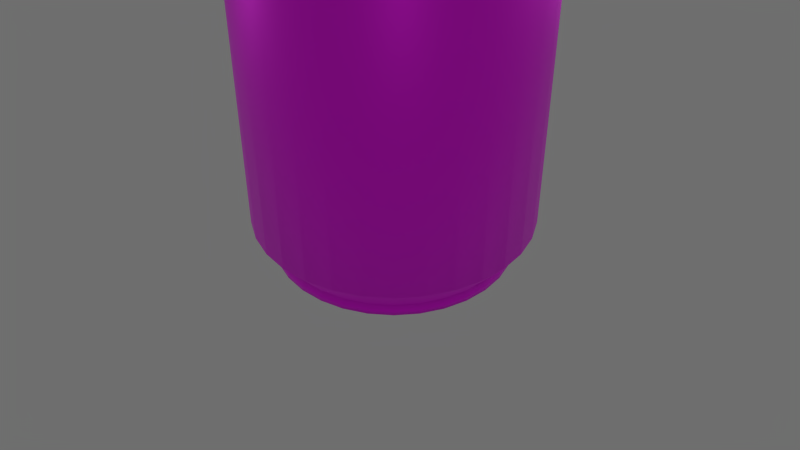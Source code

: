 # Source: coca-cola.blend  (saved by Blender 4.0.36; exported with 4.5.12 LTS)
import bpy
from mathutils import Matrix  # noqa: F401  (used for matrix-valued properties, if any)

bpy.ops.wm.read_factory_settings(use_empty=True)
scene = bpy.context.scene
scene.name = 'Scene'

# ---- collections
col_1 = bpy.data.collections.new('集合 1'); scene.collection.children.link(col_1)

# ---- images (referenced by path relative to the original .blend; pixels are not part of the script)
import os
ASSET_DIR = os.environ.get("B2B_ASSET_DIR", "")  # directory of the original .blend (textures are referenced by path, not embedded)
HERE = os.path.dirname(os.path.abspath(__file__))  # packed textures are extracted next to this script under _unpacked/

def load_image(name, relpath, width, height, colorspace="sRGB"):
    """Load a texture the original file referenced (path relative to the .blend, or extracted next to this script)."""
    p = next((c for c in (os.path.join(HERE, relpath), os.path.join(ASSET_DIR, relpath)) if relpath and os.path.exists(c)), "")
    if p:
        img = bpy.data.images.load(p, check_existing=True)
        img.name = name
    else:  # same state as the original file: an image datablock whose file is absent (Cycles renders it pink)
        img = bpy.data.images.new(name, width, height)
        img.source = "FILE"
        img.filepath = "//" + (relpath or name)
    img.colorspace_settings.name = colorspace
    return img
img_coca_cola_zero_jpg_001 = load_image('coca-cola-zero.jpg.001', 'coca-cola-zero.jpg', 1024, 1024, 'sRGB')
img_tietu111_png = load_image('tietu111.png', 'tietu111.png', 1024, 1024, 'sRGB')

# ---- materials (node trees are filled in below, after node groups)
mat_x = bpy.data.materials.new('材质')
mat_x.use_transparent_shadow = False

# ---- material node trees
mat_x.use_nodes = True; mat_x.node_tree.nodes.clear()
_N = mat_x.node_tree.nodes; _L = mat_x.node_tree.links
n0 = _N.new('ShaderNodeBsdfPrincipled'); n0.name = '原理化BSDF'; n0.location = (10, 300)
n0.inputs[1].default_value = 0.5364
n0.inputs[3].default_value = 1.45
n1 = _N.new('ShaderNodeOutputMaterial'); n1.name = '材质输出'; n1.location = (300, 300)
n2 = _N.new('ShaderNodeTexImage'); n2.name = '图像纹理'; n2.location = (-315, 301)
n2.image = img_coca_cola_zero_jpg_001
n3 = _N.new('ShaderNodeTexImage'); n3.name = '图像纹理.001'; n3.location = (-298, 224)
n3.image = img_tietu111_png
_L.new(n0.outputs[0], n1.inputs[0])
_L.new(n3.outputs[0], n0.inputs[0])
n1.is_active_output = True

# ---- world
world_world = bpy.data.worlds.new('World'); scene.world = world_world
world_world.color = (0.1574, 0.1574, 0.1574)
world_world.use_sun_shadow = False
world_world.sun_shadow_jitter_overblur = 0.0
world_world.cycles.sampling_method = 'MANUAL'
world_world.cycles.sample_map_resolution = 256

# ---- cameras
cam_camera = bpy.data.cameras.new('Camera')
cam_camera.clip_end = 100.0
cam_camera.lens = 35.0
cam_camera.sensor_width = 32.0
cam_camera.sensor_height = 18.0
cam_camera.ortho_scale = 7.314
cam_camera.dof.focus_distance = 0.0
cam_camera.dof.aperture_fstop = 128.0

# ---- lights
light_lamp = bpy.data.lights.new('Lamp', 'POINT')
light_lamp.transmission_factor = 0.0
light_lamp.cutoff_distance = 30.0
light_lamp.use_soft_falloff = False
light_lamp.energy = 100.0
light_lamp.shadow_buffer_clip_start = 1.001
light_lamp.shadow_soft_size = 0.1
light_lamp.shadow_maximum_resolution = 0.006
light_lamp.use_absolute_resolution = True
light_lamp.cycles.use_multiple_importance_sampling = False
light_lamp_001 = bpy.data.lights.new('Lamp.001', 'POINT')
light_lamp_001.transmission_factor = 0.0
light_lamp_001.cutoff_distance = 30.0
light_lamp_001.use_soft_falloff = False
light_lamp_001.energy = 100.0
light_lamp_001.shadow_buffer_clip_start = 1.001
light_lamp_001.shadow_soft_size = 0.1
light_lamp_001.shadow_maximum_resolution = 0.006
light_lamp_001.use_absolute_resolution = True
light_lamp_001.cycles.use_multiple_importance_sampling = False
light_lamp_002 = bpy.data.lights.new('Lamp.002', 'POINT')
light_lamp_002.transmission_factor = 0.0
light_lamp_002.cutoff_distance = 30.0
light_lamp_002.use_soft_falloff = False
light_lamp_002.energy = 100.0
light_lamp_002.shadow_buffer_clip_start = 1.001
light_lamp_002.shadow_soft_size = 0.1
light_lamp_002.shadow_maximum_resolution = 0.006
light_lamp_002.use_absolute_resolution = True
light_lamp_002.cycles.use_multiple_importance_sampling = False
light_lamp_003 = bpy.data.lights.new('Lamp.003', 'POINT')
light_lamp_003.transmission_factor = 0.0
light_lamp_003.cutoff_distance = 30.0
light_lamp_003.use_soft_falloff = False
light_lamp_003.energy = 100.0
light_lamp_003.shadow_buffer_clip_start = 1.001
light_lamp_003.shadow_soft_size = 0.1
light_lamp_003.shadow_maximum_resolution = 0.006
light_lamp_003.use_absolute_resolution = True
light_lamp_003.cycles.use_multiple_importance_sampling = False
light_lamp_004 = bpy.data.lights.new('Lamp.004', 'POINT')
light_lamp_004.transmission_factor = 0.0
light_lamp_004.cutoff_distance = 30.0
light_lamp_004.use_soft_falloff = False
light_lamp_004.energy = 100.0
light_lamp_004.shadow_buffer_clip_start = 1.001
light_lamp_004.shadow_soft_size = 0.1
light_lamp_004.shadow_maximum_resolution = 0.006
light_lamp_004.use_absolute_resolution = True
light_lamp_004.cycles.use_multiple_importance_sampling = False

# ---- meshes
me_coca_cola = bpy.data.meshes.new('coca-cola')
me_coca_cola.from_pydata([(0.0, 1.0, 0.232), (0.0, 1.0, 2.486), (0.1951, 0.9808, 0.232), (0.1951, 0.9808, 2.486), (0.3827, 0.9239, 0.232), (0.3827, 0.9239, 2.486), (0.5556, 0.8315, 0.232), (0.5556, 0.8315, 2.486), (0.7071, 0.7071, 0.232), (0.7071, 0.7071, 2.486), (0.8315, 0.5556, 0.232), (0.8315, 0.5556, 2.486), (0.9239, 0.3827, 0.232), (0.9239, 0.3827, 2.486), (0.9808, 0.1951, 0.232), (0.9808, 0.1951, 2.486), (1.0, 7.55e-08, 0.232), (1.0, 7.55e-08, 2.486), (0.9808, -0.1951, 0.232), (0.9808, -0.1951, 2.486), (0.9239, -0.3827, 0.232), (0.9239, -0.3827, 2.486), (0.8315, -0.5556, 0.232), (0.8315, -0.5556, 2.486), (0.7071, -0.7071, 0.232), (0.7071, -0.7071, 2.486), (0.5556, -0.8315, 0.232), (0.5556, -0.8315, 2.486), (0.3827, -0.9239, 0.232), (0.3827, -0.9239, 2.486), (0.1951, -0.9808, 0.232), (0.1951, -0.9808, 2.486), (-3.258e-07, -1.0, 0.232), (-3.258e-07, -1.0, 2.486), (-0.1951, -0.9808, 0.232), (-0.1951, -0.9808, 2.486), (-0.3827, -0.9239, 0.232), (-0.3827, -0.9239, 2.486), (-0.5556, -0.8315, 0.232), (-0.5556, -0.8315, 2.486), (-0.7071, -0.7071, 0.232), (-0.7071, -0.7071, 2.486), (-0.8315, -0.5556, 0.232), (-0.8315, -0.5556, 2.486), (-0.9239, -0.3827, 0.232), (-0.9239, -0.3827, 2.486), (-0.9808, -0.1951, 0.232), (-0.9808, -0.1951, 2.486), (-1.0, 9.656e-07, 0.232), (-1.0, 9.656e-07, 2.486), (-0.9808, 0.1951, 0.232), (-0.9808, 0.1951, 2.486), (-0.9239, 0.3827, 0.232), (-0.9239, 0.3827, 2.486), (-0.8315, 0.5556, 0.232), (-0.8315, 0.5556, 2.486), (-0.7071, 0.7071, 0.232), (-0.7071, 0.7071, 2.486), (-0.5556, 0.8315, 0.232), (-0.5556, 0.8315, 2.486), (-0.3827, 0.9239, 0.232), (-0.3827, 0.9239, 2.486), (-0.1951, 0.9808, 0.232), (-0.1951, 0.9808, 2.486), (2.38e-08, 0.7775, 2.878), (0.1517, 0.7625, 2.878), (0.2975, 0.7183, 2.878), (0.4319, 0.6465, 2.878), (0.5498, 0.5498, 2.878), (0.6465, 0.4319, 2.878), (0.7183, 0.2975, 2.878), (0.7625, 0.1517, 2.878), (0.7775, 1.203e-07, 2.878), (0.7625, -0.1517, 2.878), (0.7183, -0.2975, 2.878), (0.6465, -0.4319, 2.878), (0.5498, -0.5498, 2.878), (0.4319, -0.6465, 2.878), (0.2975, -0.7183, 2.878), (0.1517, -0.7625, 2.878), (-2.295e-07, -0.7775, 2.878), (-0.1517, -0.7625, 2.878), (-0.2975, -0.7183, 2.878), (-0.4319, -0.6465, 2.878), (-0.5498, -0.5498, 2.878), (-0.6465, -0.4319, 2.878), (-0.7183, -0.2975, 2.878), (-0.7625, -0.1517, 2.878), (-0.7775, 8.123e-07, 2.878), (-0.7625, 0.1517, 2.878), (-0.7183, 0.2975, 2.878), (-0.6465, 0.4319, 2.878), (-0.5498, 0.5498, 2.878), (-0.4319, 0.6465, 2.878), (-0.2975, 0.7183, 2.878), (-0.1517, 0.7625, 2.878), (2.674e-08, 0.7252, 2.878), (0.1415, 0.7113, 2.878), (0.2775, 0.67, 2.878), (0.4029, 0.603, 2.878), (0.5128, 0.5128, 2.878), (0.603, 0.4029, 2.878), (0.67, 0.2775, 2.878), (0.7113, 0.1415, 2.878), (0.7252, 1.333e-07, 2.878), (0.7113, -0.1415, 2.878), (0.67, -0.2775, 2.878), (0.603, -0.4029, 2.878), (0.5128, -0.5128, 2.878), (0.4029, -0.603, 2.878), (0.2775, -0.67, 2.878), (0.1415, -0.7113, 2.878), (-2.096e-07, -0.7252, 2.878), (-0.1415, -0.7113, 2.878), (-0.2775, -0.67, 2.878), (-0.4029, -0.603, 2.878), (-0.5128, -0.5128, 2.878), (-0.603, -0.4029, 2.878), (-0.67, -0.2775, 2.878), (-0.7113, -0.1415, 2.878), (-0.7252, 7.788e-07, 2.878), (-0.7113, 0.1415, 2.878), (-0.67, 0.2775, 2.878), (-0.603, 0.4029, 2.878), (-0.5128, 0.5128, 2.878), (-0.4029, 0.603, 2.878), (-0.2775, 0.67, 2.878), (-0.1415, 0.7113, 2.878), (2.095e-08, 0.81, 2.915), (0.158, 0.7944, 2.915), (0.31, 0.7483, 2.915), (0.45, 0.6735, 2.915), (0.5727, 0.5727, 2.915), (0.6735, 0.45, 2.915), (0.7483, 0.31, 2.915), (0.7944, 0.158, 2.915), (0.81, 1.11e-07, 2.915), (0.7944, -0.158, 2.915), (0.7483, -0.31, 2.915), (0.6735, -0.45, 2.915), (0.5727, -0.5727, 2.915), (0.45, -0.6735, 2.915), (0.31, -0.7483, 2.915), (0.158, -0.7944, 2.915), (-2.43e-07, -0.81, 2.915), (-0.158, -0.7944, 2.915), (-0.31, -0.7483, 2.915), (-0.45, -0.6735, 2.915), (-0.5727, -0.5727, 2.915), (-0.6735, -0.45, 2.915), (-0.7483, -0.31, 2.915), (-0.7944, -0.158, 2.915), (-0.81, 8.32e-07, 2.915), (-0.7944, 0.158, 2.915), (-0.7483, 0.31, 2.915), (-0.6735, 0.45, 2.915), (-0.5727, 0.5727, 2.915), (-0.45, 0.6735, 2.915), (-0.31, 0.7483, 2.915), (-0.158, 0.7944, 2.915), (2.402e-08, 0.7555, 2.915), (0.1474, 0.741, 2.915), (0.2891, 0.698, 2.915), (0.4197, 0.6282, 2.915), (0.5342, 0.5342, 2.915), (0.6282, 0.4197, 2.915), (0.698, 0.2891, 2.915), (0.741, 0.1474, 2.915), (0.7555, 1.246e-07, 2.915), (0.741, -0.1474, 2.915), (0.698, -0.2891, 2.915), (0.6282, -0.4197, 2.915), (0.5342, -0.5342, 2.915), (0.4197, -0.6282, 2.915), (0.2891, -0.698, 2.915), (0.1474, -0.741, 2.915), (-2.222e-07, -0.7555, 2.915), (-0.1474, -0.741, 2.915), (-0.2891, -0.698, 2.915), (-0.4197, -0.6282, 2.915), (-0.5342, -0.5342, 2.915), (-0.6282, -0.4197, 2.915), (-0.698, -0.2891, 2.915), (-0.741, -0.1474, 2.915), (-0.7555, 7.97e-07, 2.915), (-0.741, 0.1474, 2.915), (-0.698, 0.2891, 2.915), (-0.6282, 0.4197, 2.915), (-0.5342, 0.5342, 2.915), (-0.4197, 0.6282, 2.915), (-0.2891, 0.698, 2.915), (-0.1474, 0.741, 2.915), (2.095e-08, 0.81, 2.976), (0.158, 0.7944, 2.976), (0.31, 0.7483, 2.976), (0.45, 0.6735, 2.976), (0.5727, 0.5727, 2.976), (0.6735, 0.45, 2.976), (0.7483, 0.31, 2.976), (0.7944, 0.158, 2.976), (0.81, 1.11e-07, 2.976), (0.7944, -0.158, 2.976), (0.7483, -0.31, 2.976), (0.6735, -0.45, 2.976), (0.5727, -0.5727, 2.976), (0.45, -0.6735, 2.976), (0.31, -0.7483, 2.976), (0.158, -0.7944, 2.976), (-2.43e-07, -0.81, 2.976), (-0.158, -0.7944, 2.976), (-0.31, -0.7483, 2.976), (-0.45, -0.6735, 2.976), (-0.5727, -0.5727, 2.976), (-0.6735, -0.45, 2.976), (-0.7483, -0.31, 2.976), (-0.7944, -0.158, 2.976), (-0.81, 8.32e-07, 2.976), (-0.7944, 0.158, 2.976), (-0.7483, 0.31, 2.976), (-0.6735, 0.45, 2.976), (-0.5727, 0.5727, 2.976), (-0.45, 0.6735, 2.976), (-0.31, 0.7483, 2.976), (-0.158, 0.7944, 2.976), (2.402e-08, 0.7555, 2.976), (0.1474, 0.741, 2.976), (0.2891, 0.698, 2.976), (0.4197, 0.6282, 2.976), (0.5342, 0.5342, 2.976), (0.6282, 0.4197, 2.976), (0.698, 0.2891, 2.976), (0.741, 0.1474, 2.976), (0.7555, 1.246e-07, 2.976), (0.741, -0.1474, 2.976), (0.698, -0.2891, 2.976), (0.6282, -0.4197, 2.976), (0.5342, -0.5342, 2.976), (0.4197, -0.6282, 2.976), (0.2891, -0.698, 2.976), (0.1474, -0.741, 2.976), (-2.222e-07, -0.7555, 2.976), (-0.1474, -0.741, 2.976), (-0.2891, -0.698, 2.976), (-0.4197, -0.6282, 2.976), (-0.5342, -0.5342, 2.976), (-0.6282, -0.4197, 2.976), (-0.698, -0.2891, 2.976), (-0.741, -0.1474, 2.976), (-0.7555, 7.97e-07, 2.976), (-0.741, 0.1474, 2.976), (-0.698, 0.2891, 2.976), (-0.6282, 0.4197, 2.976), (-0.5342, 0.5342, 2.976), (-0.4197, 0.6282, 2.976), (-0.2891, 0.698, 2.976), (-0.1474, 0.741, 2.976), (4.548e-08, 0.8432, 0.04391), (0.1645, 0.827, 0.04391), (0.3227, 0.779, 0.04391), (0.4684, 0.7011, 0.04391), (0.5962, 0.5962, 0.04391), (0.7011, 0.4684, 0.04391), (0.779, 0.3227, 0.04391), (0.827, 0.1645, 0.04391), (0.8432, 1.072e-07, 0.04391), (0.827, -0.1645, 0.04391), (0.779, -0.3227, 0.04391), (0.7011, -0.4684, 0.04391), (0.5962, -0.5962, 0.04391), (0.4684, -0.7011, 0.04391), (0.3227, -0.779, 0.04391), (0.1645, -0.827, 0.04391), (-2.293e-07, -0.8432, 0.04391), (-0.1645, -0.827, 0.04391), (-0.3227, -0.779, 0.04391), (-0.4684, -0.7011, 0.04391), (-0.5962, -0.5962, 0.04391), (-0.7011, -0.4684, 0.04391), (-0.779, -0.3227, 0.04391), (-0.827, -0.1645, 0.04391), (-0.8432, 8.577e-07, 0.04391), (-0.827, 0.1645, 0.04391), (-0.779, 0.3227, 0.04391), (-0.7011, 0.4684, 0.04391), (-0.5962, 0.5962, 0.04391), (-0.4684, 0.7011, 0.04391), (-0.3227, 0.779, 0.04391), (-0.1645, 0.827, 0.04391), (4.778e-08, 0.7907, 0.04391), (0.1543, 0.7755, 0.04391), (0.3026, 0.7305, 0.04391), (0.4393, 0.6574, 0.04391), (0.5591, 0.5591, 0.04391), (0.6574, 0.4393, 0.04391), (0.7305, 0.3026, 0.04391), (0.7755, 0.1543, 0.04391), (0.7907, 1.187e-07, 0.04391), (0.7755, -0.1543, 0.04391), (0.7305, -0.3026, 0.04391), (0.6574, -0.4393, 0.04391), (0.5591, -0.5591, 0.04391), (0.4393, -0.6574, 0.04391), (0.3026, -0.7305, 0.04391), (0.1543, -0.7755, 0.04391), (-2.099e-07, -0.7907, 0.04391), (-0.1543, -0.7755, 0.04391), (-0.3026, -0.7305, 0.04391), (-0.4393, -0.6574, 0.04391), (-0.5591, -0.5591, 0.04391), (-0.6574, -0.4393, 0.04391), (-0.7305, -0.3026, 0.04391), (-0.7755, -0.1543, 0.04391), (-0.7907, 8.224e-07, 0.04391), (-0.7755, 0.1543, 0.04391), (-0.7305, 0.3026, 0.04391), (-0.6574, 0.4393, 0.04391), (-0.5591, 0.5591, 0.04391), (-0.4393, 0.6574, 0.04391), (-0.3026, 0.7305, 0.04391), (-0.1543, 0.7755, 0.04391), (4.44e-08, 0.8589, 0.007378), (0.1676, 0.8424, 0.007378), (0.3287, 0.7935, 0.007378), (0.4772, 0.7141, 0.007378), (0.6073, 0.6073, 0.007378), (0.7141, 0.4772, 0.007378), (0.7935, 0.3287, 0.007378), (0.8424, 0.1676, 0.007378), (0.8589, 1.038e-07, 0.007378), (0.8424, -0.1676, 0.007378), (0.7935, -0.3287, 0.007378), (0.7141, -0.4772, 0.007378), (0.6073, -0.6073, 0.007378), (0.4772, -0.7141, 0.007378), (0.3287, -0.7935, 0.007378), (0.1676, -0.8424, 0.007378), (-2.355e-07, -0.8589, 0.007378), (-0.1676, -0.8424, 0.007378), (-0.3287, -0.7935, 0.007378), (-0.4772, -0.7141, 0.007378), (-0.6073, -0.6073, 0.007378), (-0.7141, -0.4772, 0.007378), (-0.7935, -0.3287, 0.007378), (-0.8424, -0.1676, 0.007378), (-0.8589, 8.683e-07, 0.007378), (-0.8424, 0.1676, 0.007378), (-0.7935, 0.3287, 0.007378), (-0.7141, 0.4772, 0.007378), (-0.6073, 0.6073, 0.007378), (-0.4772, 0.7141, 0.007378), (-0.3287, 0.7935, 0.007378), (-0.1676, 0.8424, 0.007378), (4.675e-08, 0.8054, 0.007378), (0.1571, 0.7899, 0.007378), (0.3082, 0.7441, 0.007378), (0.4475, 0.6697, 0.007378), (0.5695, 0.5695, 0.007378), (0.6697, 0.4475, 0.007378), (0.7441, 0.3082, 0.007378), (0.7899, 0.1571, 0.007378), (0.8054, 1.155e-07, 0.007378), (0.7899, -0.1571, 0.007378), (0.7441, -0.3082, 0.007378), (0.6697, -0.4475, 0.007378), (0.5695, -0.5695, 0.007378), (0.4475, -0.6697, 0.007378), (0.3082, -0.7441, 0.007378), (0.1571, -0.7899, 0.007378), (-2.157e-07, -0.8054, 0.007378), (-0.1571, -0.7899, 0.007378), (-0.3082, -0.7441, 0.007378), (-0.4475, -0.6697, 0.007378), (-0.5695, -0.5695, 0.007378), (-0.6697, -0.4475, 0.007378), (-0.7441, -0.3082, 0.007378), (-0.7899, -0.1571, 0.007378), (-0.8054, 8.324e-07, 0.007378), (-0.7899, 0.1571, 0.007378), (-0.7441, 0.3082, 0.007378), (-0.6697, 0.4475, 0.007378), (-0.5695, 0.5695, 0.007378), (-0.4475, 0.6697, 0.007378), (-0.3082, 0.7441, 0.007378), (-0.1571, 0.7899, 0.007378), (4.44e-08, 0.8589, -0.03035), (0.1676, 0.8424, -0.03035), (0.3287, 0.7935, -0.03035), (0.4772, 0.7141, -0.03035), (0.6073, 0.6073, -0.03035), (0.7141, 0.4772, -0.03035), (0.7935, 0.3287, -0.03035), (0.8424, 0.1676, -0.03035), (0.8589, 1.038e-07, -0.03035), (0.8424, -0.1676, -0.03035), (0.7935, -0.3287, -0.03035), (0.7141, -0.4772, -0.03035), (0.6073, -0.6073, -0.03035), (0.4772, -0.7141, -0.03035), (0.3287, -0.7935, -0.03035), (0.1676, -0.8424, -0.03035), (-2.355e-07, -0.8589, -0.03035), (-0.1676, -0.8424, -0.03035), (-0.3287, -0.7935, -0.03035), (-0.4772, -0.7141, -0.03035), (-0.6073, -0.6073, -0.03035), (-0.7141, -0.4772, -0.03035), (-0.7935, -0.3287, -0.03035), (-0.8424, -0.1676, -0.03035), (-0.8589, 8.683e-07, -0.03035), (-0.8424, 0.1676, -0.03035), (-0.7935, 0.3287, -0.03035), (-0.7141, 0.4772, -0.03035), (-0.6073, 0.6073, -0.03035), (-0.4772, 0.7141, -0.03035), (-0.3287, 0.7935, -0.03035), (-0.1676, 0.8424, -0.03035), (4.675e-08, 0.8054, -0.03035), (0.1571, 0.7899, -0.03035), (0.3082, 0.7441, -0.03035), (0.4475, 0.6697, -0.03035), (0.5695, 0.5695, -0.03035), (0.6697, 0.4475, -0.03035), (0.7441, 0.3082, -0.03035), (0.7899, 0.1571, -0.03035), (0.8054, 1.155e-07, -0.03035), (0.7899, -0.1571, -0.03035), (0.7441, -0.3082, -0.03035), (0.6697, -0.4475, -0.03035), (0.5695, -0.5695, -0.03035), (0.4475, -0.6697, -0.03035), (0.3082, -0.7441, -0.03035), (0.1571, -0.7899, -0.03035), (-2.157e-07, -0.8054, -0.03035), (-0.1571, -0.7899, -0.03035), (-0.3082, -0.7441, -0.03035), (-0.4475, -0.6697, -0.03035), (-0.5695, -0.5695, -0.03035), (-0.6697, -0.4475, -0.03035), (-0.7441, -0.3082, -0.03035), (-0.7899, -0.1571, -0.03035), (-0.8054, 8.324e-07, -0.03035), (-0.7899, 0.1571, -0.03035), (-0.7441, 0.3082, -0.03035), (-0.6697, 0.4475, -0.03035), (-0.5695, 0.5695, -0.03035), (-0.4475, 0.6697, -0.03035), (-0.3082, 0.7441, -0.03035), (-0.1571, 0.7899, -0.03035), (6.739e-08, 0.5717, 0.2115), (0.1115, 0.5607, 0.2115), (0.2188, 0.5281, 0.2115), (0.3176, 0.4753, 0.2115), (0.4042, 0.4042, 0.2115), (0.4753, 0.3176, 0.2115), (0.5281, 0.2188, 0.2115), (0.5607, 0.1115, 0.2115), (0.5717, 1.683e-07, 0.2115), (0.5607, -0.1115, 0.2115), (0.5281, -0.2188, 0.2115), (0.4753, -0.3176, 0.2115), (0.4042, -0.4042, 0.2115), (0.3176, -0.4753, 0.2115), (0.2188, -0.5281, 0.2115), (0.1115, -0.5607, 0.2115), (-1.189e-07, -0.5717, 0.2115), (-0.1115, -0.5607, 0.2115), (-0.2188, -0.5281, 0.2115), (-0.3176, -0.4753, 0.2115), (-0.4042, -0.4042, 0.2115), (-0.4753, -0.3176, 0.2115), (-0.5281, -0.2188, 0.2115), (-0.5607, -0.1115, 0.2115), (-0.5717, 6.771e-07, 0.2115), (-0.5607, 0.1115, 0.2115), (-0.5281, 0.2188, 0.2115), (-0.4753, 0.3176, 0.2115), (-0.4042, 0.4042, 0.2115), (-0.3176, 0.4753, 0.2115), (-0.2188, 0.5281, 0.2115), (-0.1115, 0.5607, 0.2115), (5.509e-08, 0.4923, 2.913), (0.09605, 0.4829, 2.913), (0.1884, 0.4548, 2.913), (0.2735, 0.4093, 2.913), (0.3481, 0.3481, 2.913), (0.4093, 0.2735, 2.913), (0.4548, 0.1884, 2.913), (0.4829, 0.09605, 2.913), (0.4923, 1.826e-07, 2.913), (0.4829, -0.09605, 2.913), (0.4548, -0.1884, 2.913), (0.4093, -0.2735, 2.913), (0.3481, -0.3481, 2.913), (0.2735, -0.4093, 2.913), (0.1884, -0.4548, 2.913), (0.09605, -0.4829, 2.913), (-1.053e-07, -0.4923, 2.913), (-0.09605, -0.4829, 2.913), (-0.1884, -0.4548, 2.913), (-0.2735, -0.4093, 2.913), (-0.3481, -0.3481, 2.913), (-0.4093, -0.2735, 2.913), (-0.4548, -0.1884, 2.913), (-0.4829, -0.09605, 2.913), (-0.4923, 6.208e-07, 2.913), (-0.4829, 0.09605, 2.913), (-0.4548, 0.1884, 2.913), (-0.4093, 0.2735, 2.913), (-0.3481, 0.3481, 2.913), (-0.2735, 0.4093, 2.913), (-0.1884, 0.4548, 2.913), (-0.09605, 0.4829, 2.913)], [], [(0, 1, 3, 2), (2, 3, 5, 4), (4, 5, 7, 6), (6, 7, 9, 8), (8, 9, 11, 10), (10, 11, 13, 12), (12, 13, 15, 14), (14, 15, 17, 16), (16, 17, 19, 18), (18, 19, 21, 20), (20, 21, 23, 22), (22, 23, 25, 24), (24, 25, 27, 26), (26, 27, 29, 28), (28, 29, 31, 30), (30, 31, 33, 32), (32, 33, 35, 34), (34, 35, 37, 36), (36, 37, 39, 38), (38, 39, 41, 40), (40, 41, 43, 42), (42, 43, 45, 44), (44, 45, 47, 46), (46, 47, 49, 48), (48, 49, 51, 50), (50, 51, 53, 52), (52, 53, 55, 54), (54, 55, 57, 56), (56, 57, 59, 58), (58, 59, 61, 60), (61, 59, 93, 94), (62, 63, 1, 0), (60, 61, 63, 62), (58, 60, 286, 285), (96, 97, 161, 160), (53, 51, 89, 90), (45, 43, 85, 86), (37, 35, 81, 82), (5, 3, 65, 66), (3, 1, 64, 65), (29, 27, 77, 78), (13, 11, 69, 70), (21, 19, 73, 74), (59, 57, 92, 93), (51, 49, 88, 89), (43, 41, 84, 85), (35, 33, 80, 81), (19, 17, 72, 73), (27, 25, 76, 77), (11, 9, 68, 69), (1, 63, 95, 64), (57, 55, 91, 92), (49, 47, 87, 88), (41, 39, 83, 84), (25, 23, 75, 76), (9, 7, 67, 68), (33, 31, 79, 80), (17, 15, 71, 72), (63, 61, 94, 95), (55, 53, 90, 91), (47, 45, 86, 87), (39, 37, 82, 83), (15, 13, 70, 71), (23, 21, 74, 75), (7, 5, 66, 67), (31, 29, 78, 79), (125, 124, 508, 509), (119, 120, 184, 183), (67, 66, 130, 131), (113, 114, 178, 177), (84, 83, 147, 148), (114, 115, 179, 178), (78, 77, 141, 142), (108, 109, 173, 172), (79, 78, 142, 143), (125, 126, 190, 189), (64, 95, 159, 128), (73, 72, 136, 137), (103, 104, 168, 167), (90, 89, 153, 154), (126, 127, 191, 190), (97, 98, 162, 161), (120, 121, 185, 184), (91, 90, 154, 155), (68, 67, 131, 132), (98, 99, 163, 162), (85, 84, 148, 149), (115, 116, 180, 179), (109, 110, 174, 173), (80, 79, 143, 144), (74, 73, 137, 138), (110, 111, 175, 174), (104, 105, 169, 168), (127, 96, 160, 191), (75, 74, 138, 139), (121, 122, 186, 185), (69, 68, 132, 133), (92, 91, 155, 156), (189, 190, 254, 253), (151, 150, 214, 215), (167, 168, 232, 231), (145, 144, 208, 209), (190, 191, 255, 254), (161, 162, 226, 225), (184, 185, 249, 248), (162, 163, 227, 226), (140, 139, 203, 204), (179, 180, 244, 243), (134, 133, 197, 198), (157, 156, 220, 221), (173, 174, 238, 237), (135, 134, 198, 199), (174, 175, 239, 238), (129, 128, 192, 193), (152, 151, 215, 216), (146, 145, 209, 210), (168, 169, 233, 232), (191, 160, 224, 255), (185, 186, 250, 249), (147, 146, 210, 211), (141, 140, 204, 205), (163, 164, 228, 227), (186, 187, 251, 250), (158, 157, 221, 222), (180, 181, 245, 244), (136, 135, 199, 200), (159, 158, 222, 223), (153, 152, 216, 217), (175, 176, 240, 239), (130, 129, 193, 194), (66, 65, 129, 130), (89, 88, 152, 153), (102, 103, 167, 166), (95, 94, 158, 159), (72, 71, 135, 136), (124, 125, 189, 188), (101, 102, 166, 165), (94, 93, 157, 158), (107, 108, 172, 171), (77, 76, 140, 141), (83, 82, 146, 147), (112, 113, 177, 176), (118, 119, 183, 182), (82, 81, 145, 146), (88, 87, 151, 152), (65, 64, 128, 129), (117, 118, 182, 181), (71, 70, 134, 135), (123, 124, 188, 187), (100, 101, 165, 164), (93, 92, 156, 157), (106, 107, 171, 170), (70, 69, 133, 134), (76, 75, 139, 140), (105, 106, 170, 169), (111, 112, 176, 175), (81, 80, 144, 145), (87, 86, 150, 151), (116, 117, 181, 180), (122, 123, 187, 186), (86, 85, 149, 150), (99, 100, 164, 163), (222, 221, 253, 254), (218, 217, 249, 250), (214, 213, 245, 246), (210, 209, 241, 242), (202, 201, 233, 234), (198, 197, 229, 230), (194, 193, 225, 226), (206, 205, 237, 238), (223, 222, 254, 255), (219, 218, 250, 251), (215, 214, 246, 247), (211, 210, 242, 243), (207, 206, 238, 239), (203, 202, 234, 235), (199, 198, 230, 231), (195, 194, 226, 227), (192, 223, 255, 224), (220, 219, 251, 252), (216, 215, 247, 248), (212, 211, 243, 244), (208, 207, 239, 240), (204, 203, 235, 236), (200, 199, 231, 232), (196, 195, 227, 228), (221, 220, 252, 253), (217, 216, 248, 249), (213, 212, 244, 245), (209, 208, 240, 241), (197, 196, 228, 229), (193, 192, 224, 225), (205, 204, 236, 237), (201, 200, 232, 233), (150, 149, 213, 214), (172, 173, 237, 236), (133, 132, 196, 197), (178, 179, 243, 242), (156, 155, 219, 220), (139, 138, 202, 203), (177, 178, 242, 241), (183, 184, 248, 247), (138, 137, 201, 202), (160, 161, 225, 224), (166, 167, 231, 230), (144, 143, 207, 208), (188, 189, 253, 252), (165, 166, 230, 229), (171, 172, 236, 235), (149, 148, 212, 213), (155, 154, 218, 219), (132, 131, 195, 196), (176, 177, 241, 240), (154, 153, 217, 218), (182, 183, 247, 246), (128, 159, 223, 192), (137, 136, 200, 201), (143, 142, 206, 207), (181, 182, 246, 245), (187, 188, 252, 251), (164, 165, 229, 228), (142, 141, 205, 206), (148, 147, 211, 212), (170, 171, 235, 234), (131, 130, 194, 195), (169, 170, 234, 233), (282, 283, 347, 346), (50, 52, 282, 281), (42, 44, 278, 277), (34, 36, 274, 273), (10, 12, 262, 261), (18, 20, 266, 265), (2, 4, 258, 257), (0, 2, 257, 256), (26, 28, 270, 269), (56, 58, 285, 284), (48, 50, 281, 280), (40, 42, 277, 276), (32, 34, 273, 272), (24, 26, 269, 268), (8, 10, 261, 260), (16, 18, 265, 264), (62, 0, 256, 287), (54, 56, 284, 283), (46, 48, 280, 279), (38, 40, 276, 275), (30, 32, 272, 271), (14, 16, 264, 263), (22, 24, 268, 267), (6, 8, 260, 259), (60, 62, 287, 286), (52, 54, 283, 282), (44, 46, 279, 278), (36, 38, 275, 274), (20, 22, 267, 266), (4, 6, 259, 258), (28, 30, 271, 270), (12, 14, 263, 262), (316, 317, 477, 476), (259, 260, 324, 323), (291, 290, 354, 355), (314, 313, 377, 378), (260, 261, 325, 324), (308, 307, 371, 372), (277, 278, 342, 341), (271, 272, 336, 335), (309, 308, 372, 373), (303, 302, 366, 367), (272, 273, 337, 336), (288, 319, 383, 352), (266, 267, 331, 330), (298, 297, 361, 362), (283, 284, 348, 347), (292, 291, 355, 356), (315, 314, 378, 379), (284, 285, 349, 348), (261, 262, 326, 325), (293, 292, 356, 357), (278, 279, 343, 342), (310, 309, 373, 374), (304, 303, 367, 368), (256, 257, 321, 320), (273, 274, 338, 337), (267, 268, 332, 331), (305, 304, 368, 369), (299, 298, 362, 363), (268, 269, 333, 332), (316, 315, 379, 380), (262, 263, 327, 326), (285, 286, 350, 349), (343, 344, 408, 407), (352, 383, 447, 416), (344, 345, 409, 408), (321, 322, 386, 385), (362, 361, 425, 426), (338, 339, 403, 402), (356, 355, 419, 420), (379, 378, 442, 443), (357, 356, 420, 421), (333, 334, 398, 397), (327, 328, 392, 391), (350, 351, 415, 414), (374, 373, 437, 438), (368, 367, 431, 432), (328, 329, 393, 392), (369, 368, 432, 433), (322, 323, 387, 386), (345, 346, 410, 409), (339, 340, 404, 403), (363, 362, 426, 427), (380, 379, 443, 444), (340, 341, 405, 404), (334, 335, 399, 398), (358, 357, 421, 422), (381, 380, 444, 445), (351, 320, 384, 415), (375, 374, 438, 439), (353, 352, 416, 417), (329, 330, 394, 393), (370, 369, 433, 434), (323, 324, 388, 387), (346, 347, 411, 410), (297, 296, 360, 361), (265, 266, 330, 329), (319, 318, 382, 383), (296, 295, 359, 360), (287, 256, 320, 351), (302, 301, 365, 366), (270, 271, 335, 334), (276, 277, 341, 340), (307, 306, 370, 371), (313, 312, 376, 377), (275, 276, 340, 339), (290, 289, 353, 354), (281, 282, 346, 345), (258, 259, 323, 322), (312, 311, 375, 376), (264, 265, 329, 328), (318, 317, 381, 382), (295, 294, 358, 359), (286, 287, 351, 350), (301, 300, 364, 365), (263, 264, 328, 327), (269, 270, 334, 333), (300, 299, 363, 364), (306, 305, 369, 370), (274, 275, 339, 338), (289, 288, 352, 353), (257, 258, 322, 321), (280, 281, 345, 344), (311, 310, 374, 375), (317, 316, 380, 381), (294, 293, 357, 358), (279, 280, 344, 343), (414, 415, 447, 446), (410, 411, 443, 442), (406, 407, 439, 438), (402, 403, 435, 434), (398, 399, 431, 430), (394, 395, 427, 426), (390, 391, 423, 422), (386, 387, 419, 418), (415, 384, 416, 447), (411, 412, 444, 443), (407, 408, 440, 439), (403, 404, 436, 435), (399, 400, 432, 431), (395, 396, 428, 427), (391, 392, 424, 423), (387, 388, 420, 419), (412, 413, 445, 444), (408, 409, 441, 440), (404, 405, 437, 436), (400, 401, 433, 432), (388, 389, 421, 420), (384, 385, 417, 416), (396, 397, 429, 428), (392, 393, 425, 424), (413, 414, 446, 445), (409, 410, 442, 441), (405, 406, 438, 437), (401, 402, 434, 433), (393, 394, 426, 425), (389, 390, 422, 421), (385, 386, 418, 417), (397, 398, 430, 429), (367, 366, 430, 431), (373, 372, 436, 437), (326, 327, 391, 390), (349, 350, 414, 413), (332, 333, 397, 396), (372, 371, 435, 436), (378, 377, 441, 442), (331, 332, 396, 395), (355, 354, 418, 419), (361, 360, 424, 425), (337, 338, 402, 401), (320, 321, 385, 384), (383, 382, 446, 447), (360, 359, 423, 424), (366, 365, 429, 430), (342, 343, 407, 406), (348, 349, 413, 412), (325, 326, 390, 389), (371, 370, 434, 435), (347, 348, 412, 411), (377, 376, 440, 441), (354, 353, 417, 418), (330, 331, 395, 394), (336, 337, 401, 400), (376, 375, 439, 440), (382, 381, 445, 446), (359, 358, 422, 423), (335, 336, 400, 399), (341, 342, 406, 405), (365, 364, 428, 429), (324, 325, 389, 388), (364, 363, 427, 428), (448, 449, 450, 451, 452, 453, 454, 455, 456, 457, 458, 459, 460, 461, 462, 463, 464, 465, 466, 467, 468, 469, 470, 471, 472, 473, 474, 475, 476, 477, 478, 479), (312, 313, 473, 472), (308, 309, 469, 468), (304, 305, 465, 464), (300, 301, 461, 460), (296, 297, 457, 456), (292, 293, 453, 452), (288, 289, 449, 448), (317, 318, 478, 477), (313, 314, 474, 473), (309, 310, 470, 469), (305, 306, 466, 465), (301, 302, 462, 461), (297, 298, 458, 457), (293, 294, 454, 453), (289, 290, 450, 449), (318, 319, 479, 478), (314, 315, 475, 474), (310, 311, 471, 470), (306, 307, 467, 466), (290, 291, 451, 450), (302, 303, 463, 462), (298, 299, 459, 458), (294, 295, 455, 454), (319, 288, 448, 479), (315, 316, 476, 475), (311, 312, 472, 471), (307, 308, 468, 467), (295, 296, 456, 455), (291, 292, 452, 451), (303, 304, 464, 463), (299, 300, 460, 459), (481, 480, 511, 510, 509, 508, 507, 506, 505, 504, 503, 502, 501, 500, 499, 498, 497, 496, 495, 494, 493, 492, 491, 490, 489, 488, 487, 486, 485, 484, 483, 482), (121, 120, 504, 505), (117, 116, 500, 501), (113, 112, 496, 497), (109, 108, 492, 493), (105, 104, 488, 489), (101, 100, 484, 485), (97, 96, 480, 481), (126, 125, 509, 510), (122, 121, 505, 506), (118, 117, 501, 502), (114, 113, 497, 498), (98, 97, 481, 482), (110, 109, 493, 494), (106, 105, 489, 490), (102, 101, 485, 486), (127, 126, 510, 511), (123, 122, 506, 507), (119, 118, 502, 503), (115, 114, 498, 499), (103, 102, 486, 487), (99, 98, 482, 483), (111, 110, 494, 495), (107, 106, 490, 491), (96, 127, 511, 480), (124, 123, 507, 508), (120, 119, 503, 504), (116, 115, 499, 500), (108, 107, 491, 492), (104, 103, 487, 488), (100, 99, 483, 484), (112, 111, 495, 496)])
me_coca_cola.polygons.foreach_set('use_smooth', [True] * 482)
_uv = me_coca_cola.uv_layers.new(name='UVMap')
_uv.uv.foreach_set('vector', [0.08147, 0.00934, 0.08147, 0.4815, 0.04073, 0.4815, 0.04073, 0.00934, 0.04073, 0.00934, 0.04073, 0.4815, 0.006071, 0.4815, 0.006071, 0.00934, 0.7357, 0.5263, 0.7357, 0.9959, 0.6907, 0.9959, 0.6907, 0.5263, 0.6907, 0.5263, 0.6907, 0.9959, 0.6408, 0.9959, 0.6408, 0.5263, 0.6408, 0.5263, 0.6408, 0.9959, 0.5878, 0.9959, 0.5878, 0.5263, 0.5878, 0.5263, 0.5878, 0.9959, 0.5337, 0.9959, 0.5337, 0.5263, 0.5337, 0.5263, 0.5337, 0.9959, 0.4807, 0.9959, 0.4807, 0.5263, 0.4807, 0.5263, 0.4807, 0.9959, 0.4308, 0.9959, 0.4308, 0.5263, 0.4308, 0.5263, 0.4308, 0.9959, 0.3858, 0.9959, 0.3858, 0.5263, 0.3858, 0.5263, 0.3858, 0.9959, 0.3476, 0.9959, 0.3476, 0.5263, 0.3476, 0.5263, 0.3476, 0.9959, 0.3026, 0.9959, 0.3026, 0.5263, 0.3026, 0.5263, 0.3026, 0.9959, 0.2527, 0.9959, 0.2527, 0.5263, 0.2527, 0.5263, 0.2527, 0.9959, 0.1997, 0.9959, 0.1997, 0.5263, 0.1997, 0.5263, 0.1997, 0.9959, 0.1456, 0.9959, 0.1456, 0.5263, 0.1456, 0.5263, 0.1456, 0.9959, 0.0926, 0.9959, 0.0926, 0.5263, 0.0926, 0.5263, 0.0926, 0.9959, 0.04266, 0.9959, 0.04266, 0.5263, 0.04266, 0.5263, 0.04266, 0.9959, 0.002714, 0.9959, 0.002714, 0.5263, 0.7355, 0.009889, 0.7355, 0.4816, 0.7041, 0.4816, 0.7041, 0.009889, 0.7041, 0.009889, 0.7041, 0.4816, 0.6642, 0.4816, 0.6642, 0.009889, 0.6642, 0.009889, 0.6642, 0.4816, 0.6199, 0.4816, 0.6199, 0.009889, 0.6199, 0.009889, 0.6199, 0.4816, 0.5728, 0.4816, 0.5728, 0.009889, 0.5728, 0.009889, 0.5728, 0.4816, 0.5248, 0.4816, 0.5248, 0.009889, 0.5248, 0.009889, 0.5248, 0.4816, 0.4778, 0.4816, 0.4778, 0.009889, 0.4778, 0.009889, 0.4778, 0.4816, 0.4334, 0.4816, 0.4334, 0.009889, 0.4334, 0.009889, 0.4334, 0.4816, 0.3935, 0.4816, 0.3935, 0.009889, 0.3926, 0.009339, 0.3926, 0.4815, 0.3579, 0.4815, 0.3579, 0.009339, 0.3579, 0.009339, 0.3579, 0.4815, 0.3172, 0.4815, 0.3172, 0.009339, 0.3172, 0.009339, 0.3172, 0.4815, 0.2719, 0.4815, 0.2719, 0.00934, 0.2719, 0.00934, 0.2719, 0.4815, 0.2238, 0.4815, 0.2238, 0.00934, 0.2238, 0.00934, 0.2238, 0.4815, 0.1748, 0.4815, 0.1748, 0.00934, 0.8819, 0.8611, 0.8581, 0.8611, 0.8621, 0.8166, 0.8771, 0.8166, 0.1268, 0.00934, 0.1268, 0.4815, 0.08147, 0.4815, 0.08147, 0.00934, 0.1748, 0.00934, 0.1748, 0.4815, 0.1268, 0.4815, 0.1268, 0.00934, 0.1983, 0.5153, 0.2449, 0.5153, 0.2611, 0.489, 0.2218, 0.489, 0.4843, 0.4972, 0.5227, 0.4972, 0.5243, 0.506, 0.4843, 0.506, 0.7932, 0.8342, 0.7765, 0.8175, 0.8106, 0.7888, 0.8211, 0.7994, 0.7497, 0.7528, 0.7497, 0.7292, 0.7939, 0.7331, 0.7938, 0.748, 0.7766, 0.6647, 0.7934, 0.6481, 0.8217, 0.6823, 0.8111, 0.6927, 0.9636, 0.8175, 0.9468, 0.8343, 0.9182, 0.8, 0.9289, 0.7895, 0.9468, 0.8343, 0.927, 0.8474, 0.9057, 0.8082, 0.9182, 0.8, 0.8582, 0.6217, 0.8818, 0.6217, 0.8779, 0.6661, 0.8629, 0.6661, 0.9903, 0.7292, 0.9904, 0.7528, 0.9461, 0.7489, 0.9462, 0.7341, 0.9465, 0.6482, 0.9632, 0.6648, 0.9294, 0.6935, 0.9189, 0.683, 0.8581, 0.8611, 0.8349, 0.8564, 0.8474, 0.8136, 0.8621, 0.8166, 0.7765, 0.8175, 0.7633, 0.7978, 0.8023, 0.7764, 0.8106, 0.7888, 0.7497, 0.7292, 0.7543, 0.7061, 0.7969, 0.7186, 0.7939, 0.7331, 0.7934, 0.6481, 0.8132, 0.6351, 0.8342, 0.6743, 0.8217, 0.6823, 0.9632, 0.6648, 0.9765, 0.6843, 0.9377, 0.7058, 0.9294, 0.6935, 0.8818, 0.6217, 0.905, 0.6263, 0.8926, 0.6691, 0.8779, 0.6661, 0.9904, 0.7528, 0.9858, 0.776, 0.9431, 0.7635, 0.9461, 0.7489, 0.927, 0.8474, 0.9051, 0.8564, 0.8918, 0.8138, 0.9057, 0.8082, 0.8349, 0.8564, 0.8129, 0.8474, 0.8336, 0.8078, 0.8474, 0.8136, 0.7633, 0.7978, 0.7543, 0.7759, 0.7967, 0.7626, 0.8023, 0.7764, 0.7543, 0.7061, 0.7634, 0.6843, 0.8027, 0.705, 0.7969, 0.7186, 0.905, 0.6263, 0.9268, 0.6353, 0.9064, 0.6748, 0.8926, 0.6691, 0.9858, 0.776, 0.9767, 0.7979, 0.9373, 0.7772, 0.9431, 0.7635, 0.8132, 0.6351, 0.835, 0.6262, 0.8481, 0.6688, 0.8342, 0.6743, 0.9765, 0.6843, 0.9856, 0.706, 0.9434, 0.7195, 0.9377, 0.7058, 0.9051, 0.8564, 0.8819, 0.8611, 0.8771, 0.8166, 0.8918, 0.8138, 0.8129, 0.8474, 0.7932, 0.8342, 0.8211, 0.7994, 0.8336, 0.8078, 0.7543, 0.7759, 0.7497, 0.7528, 0.7938, 0.748, 0.7967, 0.7626, 0.7634, 0.6843, 0.7766, 0.6647, 0.8111, 0.6927, 0.8027, 0.705, 0.9856, 0.706, 0.9903, 0.7292, 0.9462, 0.7341, 0.9434, 0.7195, 0.9268, 0.6353, 0.9465, 0.6482, 0.9189, 0.683, 0.9064, 0.6748, 0.9767, 0.7979, 0.9636, 0.8175, 0.9289, 0.7895, 0.9373, 0.7772, 0.835, 0.6262, 0.8582, 0.6217, 0.8629, 0.6661, 0.8481, 0.6688, 0.8087, 0.2351, 0.7916, 0.2211, 0.8172, 0.1955, 0.8288, 0.205, 0.2913, 0.4972, 0.2875, 0.4972, 0.2793, 0.506, 0.2832, 0.506, 0.338, 0.4881, 0.3015, 0.4881, 0.3049, 0.4969, 0.3429, 0.4969, 0.4459, 0.4972, 0.409, 0.4972, 0.4059, 0.506, 0.4443, 0.506, 0.07162, 0.5009, 0.1036, 0.5009, 0.09869, 0.5097, 0.06539, 0.5097, 0.409, 0.4972, 0.375, 0.4972, 0.3704, 0.506, 0.4059, 0.506, 0.3015, 0.5009, 0.338, 0.5009, 0.3429, 0.5097, 0.3049, 0.5097, 0.6235, 0.4972, 0.5937, 0.4972, 0.5983, 0.506, 0.6293, 0.506, 0.262, 0.5009, 0.3015, 0.5009, 0.3049, 0.5097, 0.2637, 0.5097, 0.375, 0.4972, 0.409, 0.4972, 0.4059, 0.506, 0.3704, 0.506, 0.2208, 0.4881, 0.1796, 0.4881, 0.1779, 0.4969, 0.2208, 0.4969, 0.4277, 0.5009, 0.4318, 0.5009, 0.4406, 0.5097, 0.4364, 0.5097, 0.6774, 0.4972, 0.6812, 0.4972, 0.6894, 0.506, 0.6854, 0.506, 0.02589, 0.4881, 0.01388, 0.4881, 0.005235, 0.4969, 0.01774, 0.4969, 0.409, 0.4972, 0.4459, 0.4972, 0.4443, 0.506, 0.4059, 0.506, 0.5227, 0.4972, 0.5597, 0.4972, 0.5628, 0.506, 0.5243, 0.506, 0.2875, 0.4972, 0.2913, 0.4972, 0.2832, 0.506, 0.2793, 0.506, 0.04538, 0.4881, 0.02589, 0.4881, 0.01774, 0.4969, 0.03805, 0.4969, 0.37, 0.4881, 0.338, 0.4881, 0.3429, 0.4969, 0.3762, 0.4969, 0.5597, 0.4972, 0.5937, 0.4972, 0.5983, 0.506, 0.5628, 0.506, 0.04538, 0.5009, 0.07162, 0.5009, 0.06539, 0.5097, 0.03805, 0.5097, 0.375, 0.4972, 0.3451, 0.4972, 0.3393, 0.506, 0.3704, 0.506, 0.5937, 0.4972, 0.5597, 0.4972, 0.5628, 0.506, 0.5983, 0.506, 0.2208, 0.5009, 0.262, 0.5009, 0.2637, 0.5097, 0.2208, 0.5097, 0.4157, 0.5009, 0.4277, 0.5009, 0.4364, 0.5097, 0.4239, 0.5097, 0.5597, 0.4972, 0.5227, 0.4972, 0.5243, 0.506, 0.5628, 0.506, 0.6812, 0.4972, 0.6774, 0.4972, 0.6854, 0.506, 0.6894, 0.506, 0.4459, 0.4972, 0.4843, 0.4972, 0.4843, 0.506, 0.4443, 0.506, 0.3962, 0.5009, 0.4157, 0.5009, 0.4239, 0.5097, 0.4036, 0.5097, 0.2913, 0.4972, 0.3025, 0.4972, 0.2949, 0.506, 0.2832, 0.506, 0.3962, 0.4881, 0.37, 0.4881, 0.3762, 0.4969, 0.4036, 0.4969, 0.07162, 0.4881, 0.04538, 0.4881, 0.03805, 0.4969, 0.06539, 0.4969, 0.1641, 0.4911, 0.2253, 0.4911, 0.2253, 0.5165, 0.1641, 0.5165, 0.06864, 0.493, 0.08579, 0.493, 0.08579, 0.5131, 0.06864, 0.5131, 0.7084, 0.4911, 0.7152, 0.4911, 0.7152, 0.5165, 0.7084, 0.5165, 0.3054, 0.493, 0.3642, 0.493, 0.3642, 0.5131, 0.3054, 0.5131, 0.2253, 0.4911, 0.2918, 0.4911, 0.2918, 0.5165, 0.2253, 0.5165, 0.43, 0.4911, 0.4965, 0.4911, 0.4965, 0.5165, 0.43, 0.5165, 0.006622, 0.4911, 0.01343, 0.4911, 0.01343, 0.5165, 0.006622, 0.5165, 0.4965, 0.4911, 0.5577, 0.4911, 0.5577, 0.5165, 0.4965, 0.5165, 0.5773, 0.493, 0.6148, 0.493, 0.6148, 0.5131, 0.5773, 0.5131, 0.1641, 0.4911, 0.1104, 0.4911, 0.1104, 0.5165, 0.1641, 0.5165, 0.6427, 0.493, 0.6148, 0.493, 0.6148, 0.5131, 0.6427, 0.5131, 0.1968, 0.493, 0.1511, 0.493, 0.1511, 0.5131, 0.1968, 0.5131, 0.5577, 0.4911, 0.4965, 0.4911, 0.4965, 0.5165, 0.5577, 0.5165, 0.6598, 0.493, 0.6427, 0.493, 0.6427, 0.5131, 0.6598, 0.5131, 0.4965, 0.4911, 0.43, 0.4911, 0.43, 0.5165, 0.4965, 0.5165, 0.423, 0.493, 0.3642, 0.493, 0.3642, 0.5131, 0.423, 0.5131, 0.06285, 0.493, 0.06864, 0.493, 0.06864, 0.5131, 0.06285, 0.5131, 0.2489, 0.493, 0.3054, 0.493, 0.3054, 0.5131, 0.2489, 0.5131, 0.7152, 0.4911, 0.7084, 0.4911, 0.7084, 0.5165, 0.7152, 0.5165, 0.2918, 0.4911, 0.3609, 0.4911, 0.3609, 0.5165, 0.2918, 0.5165, 0.01343, 0.4911, 0.03359, 0.4911, 0.03359, 0.5165, 0.01343, 0.5165, 0.1968, 0.493, 0.2489, 0.493, 0.2489, 0.5131, 0.1968, 0.5131, 0.5317, 0.493, 0.5773, 0.493, 0.5773, 0.5131, 0.5317, 0.5131, 0.5577, 0.4911, 0.6114, 0.4911, 0.6114, 0.5165, 0.5577, 0.5165, 0.03359, 0.4911, 0.06633, 0.4911, 0.06633, 0.5165, 0.03359, 0.5165, 0.2489, 0.493, 0.1968, 0.493, 0.1968, 0.5131, 0.2489, 0.5131, 0.1104, 0.4911, 0.06633, 0.4911, 0.06633, 0.5165, 0.1104, 0.5165, 0.6656, 0.493, 0.6598, 0.493, 0.6598, 0.5131, 0.6656, 0.5131, 0.3054, 0.493, 0.2489, 0.493, 0.2489, 0.5131, 0.3054, 0.5131, 0.06864, 0.493, 0.06285, 0.493, 0.06285, 0.5131, 0.06864, 0.5131, 0.43, 0.4911, 0.3609, 0.4911, 0.3609, 0.5165, 0.43, 0.5165, 0.4796, 0.493, 0.423, 0.493, 0.423, 0.5131, 0.4796, 0.5131, 0.3015, 0.4881, 0.262, 0.4881, 0.2637, 0.4969, 0.3049, 0.4969, 0.01388, 0.4881, 0.009826, 0.4881, 0.001012, 0.4969, 0.005235, 0.4969, 0.6662, 0.4972, 0.6774, 0.4972, 0.6854, 0.506, 0.6738, 0.506, 0.1796, 0.4881, 0.1401, 0.4881, 0.1367, 0.4969, 0.1779, 0.4969, 0.4318, 0.5009, 0.4277, 0.5009, 0.4364, 0.5097, 0.4406, 0.5097, 0.3451, 0.4972, 0.375, 0.4972, 0.3704, 0.506, 0.3393, 0.506, 0.648, 0.4972, 0.6662, 0.4972, 0.6738, 0.506, 0.6548, 0.506, 0.1401, 0.4881, 0.1036, 0.4881, 0.09869, 0.4969, 0.1367, 0.4969, 0.648, 0.4972, 0.6235, 0.4972, 0.6293, 0.506, 0.6548, 0.506, 0.338, 0.5009, 0.37, 0.5009, 0.3762, 0.5097, 0.3429, 0.5097, 0.1036, 0.5009, 0.1401, 0.5009, 0.1367, 0.5097, 0.09869, 0.5097, 0.4843, 0.4972, 0.4459, 0.4972, 0.4443, 0.506, 0.4843, 0.506, 0.3025, 0.4972, 0.2913, 0.4972, 0.2832, 0.506, 0.2949, 0.506, 0.1401, 0.5009, 0.1796, 0.5009, 0.1779, 0.5097, 0.1367, 0.5097, 0.009826, 0.4881, 0.01388, 0.4881, 0.005235, 0.4969, 0.001012, 0.4969, 0.262, 0.4881, 0.2208, 0.4881, 0.2208, 0.4969, 0.2637, 0.4969, 0.3207, 0.4972, 0.3025, 0.4972, 0.2949, 0.506, 0.3138, 0.506, 0.4277, 0.4881, 0.4157, 0.4881, 0.4239, 0.4969, 0.4364, 0.4969, 0.3207, 0.4972, 0.3451, 0.4972, 0.3393, 0.506, 0.3138, 0.506, 0.6235, 0.4972, 0.648, 0.4972, 0.6548, 0.506, 0.6293, 0.506, 0.1036, 0.4881, 0.07162, 0.4881, 0.06539, 0.4969, 0.09869, 0.4969, 0.6662, 0.4972, 0.648, 0.4972, 0.6548, 0.506, 0.6738, 0.506, 0.4157, 0.4881, 0.3962, 0.4881, 0.4036, 0.4969, 0.4239, 0.4969, 0.37, 0.5009, 0.3962, 0.5009, 0.4036, 0.5097, 0.3762, 0.5097, 0.6774, 0.4972, 0.6662, 0.4972, 0.6738, 0.506, 0.6854, 0.506, 0.5227, 0.4972, 0.4843, 0.4972, 0.4843, 0.506, 0.5243, 0.506, 0.1796, 0.5009, 0.2208, 0.5009, 0.2208, 0.5097, 0.1779, 0.5097, 0.01388, 0.4881, 0.02589, 0.4881, 0.01774, 0.4969, 0.005235, 0.4969, 0.3451, 0.4972, 0.3207, 0.4972, 0.3138, 0.506, 0.3393, 0.506, 0.3025, 0.4972, 0.3207, 0.4972, 0.3138, 0.506, 0.2949, 0.506, 0.02589, 0.5009, 0.04538, 0.5009, 0.03805, 0.5097, 0.01774, 0.5097, 0.5937, 0.4972, 0.6235, 0.4972, 0.6293, 0.506, 0.5983, 0.506, 0.8184, 0.2654, 0.7955, 0.2531, 0.7972, 0.2507, 0.8195, 0.2626, 0.7468, 0.1938, 0.7393, 0.1689, 0.7422, 0.1684, 0.7496, 0.1926, 0.7468, 0.0925, 0.759, 0.06963, 0.7615, 0.07128, 0.7496, 0.09364, 0.8184, 0.02091, 0.8432, 0.01338, 0.8438, 0.01629, 0.8195, 0.02365, 0.9913, 0.0925, 0.9988, 0.1173, 0.9959, 0.1179, 0.9885, 0.09364, 0.9913, 0.1938, 0.979, 0.2166, 0.9766, 0.215, 0.9885, 0.1926, 0.9197, 0.2654, 0.8948, 0.2729, 0.8943, 0.27, 0.9185, 0.2626, 0.9197, 0.02091, 0.9425, 0.03313, 0.9409, 0.0356, 0.9185, 0.02365, 0.8432, 0.2729, 0.8184, 0.2654, 0.8195, 0.2626, 0.8438, 0.27, 0.759, 0.2166, 0.7468, 0.1938, 0.7496, 0.1926, 0.7615, 0.215, 0.7393, 0.1173, 0.7468, 0.0925, 0.7496, 0.09364, 0.7422, 0.1179, 0.7955, 0.03313, 0.8184, 0.02091, 0.8195, 0.02365, 0.7972, 0.0356, 0.8948, 0.01338, 0.9197, 0.02091, 0.9185, 0.02365, 0.8943, 0.01629, 0.979, 0.06963, 0.9913, 0.0925, 0.9885, 0.09364, 0.9766, 0.07128, 0.9988, 0.1689, 0.9913, 0.1938, 0.9885, 0.1926, 0.9959, 0.1684, 0.9425, 0.2531, 0.9197, 0.2654, 0.9185, 0.2626, 0.9409, 0.2507, 0.869, 0.2754, 0.8432, 0.2729, 0.8438, 0.27, 0.869, 0.2725, 0.7755, 0.2367, 0.759, 0.2166, 0.7615, 0.215, 0.7776, 0.2346, 0.7367, 0.1431, 0.7393, 0.1173, 0.7422, 0.1179, 0.7397, 0.1431, 0.7755, 0.04958, 0.7955, 0.03313, 0.7972, 0.0356, 0.7776, 0.05168, 0.869, 0.01084, 0.8948, 0.01338, 0.8943, 0.01629, 0.869, 0.0138, 0.9626, 0.04958, 0.979, 0.06963, 0.9766, 0.07128, 0.9605, 0.05168, 1.001, 0.1431, 0.9988, 0.1689, 0.9959, 0.1684, 0.9984, 0.1431, 0.9626, 0.2367, 0.9425, 0.2531, 0.9409, 0.2507, 0.9605, 0.2346, 0.7955, 0.2531, 0.7755, 0.2367, 0.7776, 0.2346, 0.7972, 0.2507, 0.7393, 0.1689, 0.7367, 0.1431, 0.7397, 0.1431, 0.7422, 0.1684, 0.759, 0.06963, 0.7755, 0.04958, 0.7776, 0.05168, 0.7615, 0.07128, 0.8432, 0.01338, 0.869, 0.01084, 0.869, 0.0138, 0.8438, 0.01629, 0.979, 0.2166, 0.9626, 0.2367, 0.9605, 0.2346, 0.9766, 0.215, 0.8948, 0.2729, 0.869, 0.2754, 0.869, 0.2725, 0.8943, 0.27, 0.9425, 0.03313, 0.9626, 0.04958, 0.9605, 0.05168, 0.9409, 0.0356, 0.9988, 0.1173, 1.001, 0.1431, 0.9984, 0.1431, 0.9959, 0.1179, 0.08579, 0.493, 0.1136, 0.493, 0.1136, 0.5131, 0.08579, 0.5131, 0.6114, 0.4911, 0.5577, 0.4911, 0.5577, 0.5165, 0.6114, 0.5165, 0.6148, 0.493, 0.5773, 0.493, 0.5773, 0.5131, 0.6148, 0.5131, 0.2253, 0.4911, 0.1641, 0.4911, 0.1641, 0.5165, 0.2253, 0.5165, 0.1511, 0.493, 0.1136, 0.493, 0.1136, 0.5131, 0.1511, 0.5131, 0.6148, 0.493, 0.6427, 0.493, 0.6427, 0.5131, 0.6148, 0.5131, 0.2918, 0.4911, 0.2253, 0.4911, 0.2253, 0.5165, 0.2918, 0.5165, 0.01343, 0.4911, 0.006622, 0.4911, 0.006622, 0.5165, 0.01343, 0.5165, 0.6427, 0.493, 0.6598, 0.493, 0.6598, 0.5131, 0.6427, 0.5131, 0.3609, 0.4911, 0.43, 0.4911, 0.43, 0.5165, 0.3609, 0.5165, 0.6882, 0.4911, 0.7084, 0.4911, 0.7084, 0.5165, 0.6882, 0.5165, 0.3642, 0.493, 0.423, 0.493, 0.423, 0.5131, 0.3642, 0.5131, 0.1104, 0.4911, 0.1641, 0.4911, 0.1641, 0.5165, 0.1104, 0.5165, 0.6555, 0.4911, 0.6882, 0.4911, 0.6882, 0.5165, 0.6555, 0.5165, 0.6555, 0.4911, 0.6114, 0.4911, 0.6114, 0.5165, 0.6555, 0.5165, 0.1136, 0.493, 0.1511, 0.493, 0.1511, 0.5131, 0.1136, 0.5131, 0.1136, 0.493, 0.08579, 0.493, 0.08579, 0.5131, 0.1136, 0.5131, 0.5773, 0.493, 0.5317, 0.493, 0.5317, 0.5131, 0.5773, 0.5131, 0.3609, 0.4911, 0.2918, 0.4911, 0.2918, 0.5165, 0.3609, 0.5165, 0.08579, 0.493, 0.06864, 0.493, 0.06864, 0.5131, 0.08579, 0.5131, 0.03359, 0.4911, 0.01343, 0.4911, 0.01343, 0.5165, 0.03359, 0.5165, 0.3642, 0.493, 0.3054, 0.493, 0.3054, 0.5131, 0.3642, 0.5131, 0.6598, 0.493, 0.6656, 0.493, 0.6656, 0.5131, 0.6598, 0.5131, 0.423, 0.493, 0.4796, 0.493, 0.4796, 0.5131, 0.423, 0.5131, 0.06633, 0.4911, 0.03359, 0.4911, 0.03359, 0.5165, 0.06633, 0.5165, 0.06633, 0.4911, 0.1104, 0.4911, 0.1104, 0.5165, 0.06633, 0.5165, 0.6114, 0.4911, 0.6555, 0.4911, 0.6555, 0.5165, 0.6114, 0.5165, 0.4796, 0.493, 0.5317, 0.493, 0.5317, 0.5131, 0.4796, 0.5131, 0.1511, 0.493, 0.1968, 0.493, 0.1968, 0.5131, 0.1511, 0.5131, 0.6882, 0.4911, 0.6555, 0.4911, 0.6555, 0.5165, 0.6882, 0.5165, 0.5317, 0.493, 0.4796, 0.493, 0.4796, 0.5131, 0.5317, 0.5131, 0.7084, 0.4911, 0.6882, 0.4911, 0.6882, 0.5165, 0.7084, 0.5165, 0.1115, 0.5057, 0.1369, 0.5057, 0.1327, 0.5008, 0.1068, 0.5008, 0.08342, 0.5153, 0.09879, 0.5153, 0.1379, 0.489, 0.125, 0.489, 0.1237, 0.5153, 0.09879, 0.5153, 0.1379, 0.489, 0.159, 0.489, 0.2956, 0.5153, 0.2449, 0.5153, 0.2611, 0.489, 0.3039, 0.489, 0.5728, 0.5153, 0.5978, 0.5153, 0.5586, 0.489, 0.5376, 0.489, 0.6131, 0.5153, 0.5978, 0.5153, 0.5586, 0.489, 0.5716, 0.489, 0.401, 0.5153, 0.4516, 0.5153, 0.4354, 0.489, 0.3927, 0.489, 0.3483, 0.5153, 0.401, 0.5153, 0.3927, 0.489, 0.3483, 0.489, 0.4983, 0.5153, 0.4516, 0.5153, 0.4354, 0.489, 0.4748, 0.489, 0.1573, 0.5153, 0.1983, 0.5153, 0.2218, 0.489, 0.1873, 0.489, 0.07823, 0.5153, 0.08342, 0.5153, 0.125, 0.489, 0.1206, 0.489, 0.1573, 0.5153, 0.1237, 0.5153, 0.159, 0.489, 0.1873, 0.489, 0.3483, 0.5153, 0.2956, 0.5153, 0.3039, 0.489, 0.3483, 0.489, 0.5392, 0.5153, 0.4983, 0.5153, 0.4748, 0.489, 0.5093, 0.489, 0.5392, 0.5153, 0.5728, 0.5153, 0.5376, 0.489, 0.5093, 0.489, 0.6183, 0.5153, 0.6131, 0.5153, 0.5716, 0.489, 0.576, 0.489, 0.2956, 0.5153, 0.3483, 0.5153, 0.3483, 0.489, 0.3039, 0.489, 0.1237, 0.5153, 0.1573, 0.5153, 0.1873, 0.489, 0.159, 0.489, 0.08342, 0.5153, 0.07823, 0.5153, 0.1206, 0.489, 0.125, 0.489, 0.1982, 0.5153, 0.1573, 0.5153, 0.1873, 0.489, 0.2218, 0.489, 0.401, 0.5153, 0.3483, 0.5153, 0.3483, 0.489, 0.3927, 0.489, 0.6131, 0.5153, 0.6183, 0.5153, 0.576, 0.489, 0.5716, 0.489, 0.5728, 0.5153, 0.5392, 0.5153, 0.5093, 0.489, 0.5376, 0.489, 0.4983, 0.5153, 0.5392, 0.5153, 0.5093, 0.489, 0.4748, 0.489, 0.2449, 0.5153, 0.2956, 0.5153, 0.3039, 0.489, 0.2611, 0.489, 0.09879, 0.5153, 0.1237, 0.5153, 0.159, 0.489, 0.1379, 0.489, 0.09879, 0.5153, 0.08342, 0.5153, 0.125, 0.489, 0.1379, 0.489, 0.2449, 0.5153, 0.1982, 0.5153, 0.2218, 0.489, 0.2611, 0.489, 0.5978, 0.5153, 0.5728, 0.5153, 0.5376, 0.489, 0.5586, 0.489, 0.4516, 0.5153, 0.4983, 0.5153, 0.4748, 0.489, 0.4354, 0.489, 0.4516, 0.5153, 0.401, 0.5153, 0.3927, 0.489, 0.4354, 0.489, 0.5978, 0.5153, 0.6131, 0.5153, 0.5716, 0.489, 0.5586, 0.489, 0.7583, 0.3999, 0.7692, 0.4088, 0.7802, 0.3923, 0.7723, 0.3859, 0.5181, 0.5057, 0.5597, 0.5057, 0.5633, 0.5008, 0.5209, 0.5008, 0.247, 0.5005, 0.247, 0.5005, 0.247, 0.5005, 0.247, 0.5005, 0.247, 0.5005, 0.247, 0.5005, 0.247, 0.5005, 0.247, 0.5005, 0.5597, 0.5057, 0.5939, 0.5057, 0.5981, 0.5008, 0.5633, 0.5008, 0.247, 0.5005, 0.247, 0.5005, 0.247, 0.5005, 0.247, 0.5005, 0.1369, 0.5057, 0.1115, 0.5057, 0.1068, 0.5008, 0.1327, 0.5008, 0.419, 0.5057, 0.3654, 0.5057, 0.3654, 0.5008, 0.42, 0.5008, 0.247, 0.5005, 0.247, 0.5005, 0.247, 0.5005, 0.247, 0.5005, 0.247, 0.5005, 0.247, 0.5005, 0.247, 0.5005, 0.247, 0.5005, 0.3654, 0.5057, 0.3118, 0.5057, 0.3108, 0.5008, 0.3654, 0.5008, 0.247, 0.5005, 0.247, 0.5005, 0.247, 0.5005, 0.247, 0.5005, 0.6193, 0.5057, 0.5939, 0.5057, 0.5981, 0.5008, 0.624, 0.5008, 0.247, 0.5005, 0.247, 0.5005, 0.247, 0.5005, 0.247, 0.5005, 0.1369, 0.5057, 0.1711, 0.5057, 0.1675, 0.5008, 0.1327, 0.5008, 0.247, 0.5005, 0.247, 0.5005, 0.247, 0.5005, 0.247, 0.5005, 0.247, 0.5005, 0.247, 0.5005, 0.247, 0.5005, 0.247, 0.5005, 0.1711, 0.5057, 0.2127, 0.5057, 0.2099, 0.5008, 0.1675, 0.5008, 0.5939, 0.5057, 0.6193, 0.5057, 0.624, 0.5008, 0.5981, 0.5008, 0.247, 0.5005, 0.247, 0.5005, 0.247, 0.5005, 0.247, 0.5005, 0.1115, 0.5057, 0.09591, 0.5057, 0.09089, 0.5008, 0.1068, 0.5008, 0.247, 0.5005, 0.247, 0.5005, 0.247, 0.5005, 0.247, 0.5005, 0.247, 0.5005, 0.247, 0.5005, 0.247, 0.5005, 0.247, 0.5005, 0.3654, 0.5057, 0.419, 0.5057, 0.42, 0.5008, 0.3654, 0.5008, 0.3118, 0.5057, 0.2602, 0.5057, 0.2583, 0.5008, 0.3108, 0.5008, 0.5939, 0.5057, 0.5597, 0.5057, 0.5633, 0.5008, 0.5981, 0.5008, 0.247, 0.5005, 0.247, 0.5005, 0.247, 0.5005, 0.247, 0.5005, 0.247, 0.5005, 0.247, 0.5005, 0.247, 0.5005, 0.247, 0.5005, 0.5597, 0.5057, 0.5181, 0.5057, 0.5209, 0.5008, 0.5633, 0.5008, 0.247, 0.5005, 0.247, 0.5005, 0.247, 0.5005, 0.247, 0.5005, 0.6193, 0.5057, 0.6349, 0.5057, 0.6399, 0.5008, 0.624, 0.5008, 0.2127, 0.5057, 0.2602, 0.5057, 0.2583, 0.5008, 0.2099, 0.5008, 0.09089, 0.5008, 0.08551, 0.5008, 0.08551, 0.4957, 0.09089, 0.4957, 0.247, 0.5005, 0.247, 0.5005, 0.247, 0.5005, 0.247, 0.5005, 0.08551, 0.5008, 0.09089, 0.5008, 0.09089, 0.4957, 0.08551, 0.4957, 0.42, 0.5008, 0.4725, 0.5008, 0.4725, 0.4957, 0.42, 0.4957, 0.247, 0.5005, 0.247, 0.5005, 0.247, 0.5005, 0.247, 0.5005, 0.2583, 0.5008, 0.2099, 0.5008, 0.2099, 0.4957, 0.2583, 0.4957, 0.247, 0.5005, 0.247, 0.5005, 0.247, 0.5005, 0.247, 0.5005, 0.247, 0.5005, 0.247, 0.5005, 0.247, 0.5005, 0.247, 0.5005, 0.247, 0.5005, 0.247, 0.5005, 0.247, 0.5005, 0.247, 0.5005, 0.5209, 0.5008, 0.4725, 0.5008, 0.4725, 0.4957, 0.5209, 0.4957, 0.6399, 0.5008, 0.6453, 0.5008, 0.6453, 0.4957, 0.6399, 0.4957, 0.2583, 0.5008, 0.3108, 0.5008, 0.3108, 0.4957, 0.2583, 0.4957, 0.247, 0.5005, 0.247, 0.5005, 0.247, 0.5005, 0.247, 0.5005, 0.247, 0.5005, 0.247, 0.5005, 0.247, 0.5005, 0.247, 0.5005, 0.6453, 0.5008, 0.6399, 0.5008, 0.6399, 0.4957, 0.6453, 0.4957, 0.247, 0.5005, 0.247, 0.5005, 0.247, 0.5005, 0.247, 0.5005, 0.4725, 0.5008, 0.5209, 0.5008, 0.5209, 0.4957, 0.4725, 0.4957, 0.09089, 0.5008, 0.1068, 0.5008, 0.1068, 0.4957, 0.09089, 0.4957, 0.2099, 0.5008, 0.1675, 0.5008, 0.1675, 0.4957, 0.2099, 0.4957, 0.247, 0.5005, 0.247, 0.5005, 0.247, 0.5005, 0.247, 0.5005, 0.247, 0.5005, 0.247, 0.5005, 0.247, 0.5005, 0.247, 0.5005, 0.1675, 0.5008, 0.1327, 0.5008, 0.1327, 0.4957, 0.1675, 0.4957, 0.4725, 0.5008, 0.42, 0.5008, 0.42, 0.4957, 0.4725, 0.4957, 0.247, 0.5005, 0.247, 0.5005, 0.247, 0.5005, 0.247, 0.5005, 0.247, 0.5005, 0.247, 0.5005, 0.247, 0.5005, 0.247, 0.5005, 0.3108, 0.5008, 0.3654, 0.5008, 0.3654, 0.4957, 0.3108, 0.4957, 0.247, 0.5005, 0.247, 0.5005, 0.247, 0.5005, 0.247, 0.5005, 0.247, 0.5005, 0.247, 0.5005, 0.247, 0.5005, 0.247, 0.5005, 0.6399, 0.5008, 0.624, 0.5008, 0.624, 0.4957, 0.6399, 0.4957, 0.247, 0.5005, 0.247, 0.5005, 0.247, 0.5005, 0.247, 0.5005, 0.5209, 0.5008, 0.5633, 0.5008, 0.5633, 0.4957, 0.5209, 0.4957, 0.1068, 0.5008, 0.1327, 0.5008, 0.1327, 0.4957, 0.1068, 0.4957, 0.247, 0.5005, 0.247, 0.5005, 0.247, 0.5005, 0.247, 0.5005, 0.6349, 0.5057, 0.6193, 0.5057, 0.624, 0.5008, 0.6399, 0.5008, 0.247, 0.5005, 0.247, 0.5005, 0.247, 0.5005, 0.247, 0.5005, 0.247, 0.5005, 0.247, 0.5005, 0.247, 0.5005, 0.247, 0.5005, 0.3118, 0.5057, 0.3654, 0.5057, 0.3654, 0.5008, 0.3108, 0.5008, 0.247, 0.5005, 0.247, 0.5005, 0.247, 0.5005, 0.247, 0.5005, 0.4705, 0.5057, 0.419, 0.5057, 0.42, 0.5008, 0.4725, 0.5008, 0.1711, 0.5057, 0.1369, 0.5057, 0.1327, 0.5008, 0.1675, 0.5008, 0.247, 0.5005, 0.247, 0.5005, 0.247, 0.5005, 0.247, 0.5005, 0.247, 0.5005, 0.247, 0.5005, 0.247, 0.5005, 0.247, 0.5005, 0.2127, 0.5057, 0.1711, 0.5057, 0.1675, 0.5008, 0.2099, 0.5008, 0.247, 0.5005, 0.247, 0.5005, 0.247, 0.5005, 0.247, 0.5005, 0.09591, 0.5057, 0.1115, 0.5057, 0.1068, 0.5008, 0.09089, 0.5008, 0.4705, 0.5057, 0.5181, 0.5057, 0.5209, 0.5008, 0.4725, 0.5008, 0.247, 0.5005, 0.247, 0.5005, 0.247, 0.5005, 0.247, 0.5005, 0.6402, 0.5057, 0.6349, 0.5057, 0.6399, 0.5008, 0.6453, 0.5008, 0.247, 0.5005, 0.247, 0.5005, 0.247, 0.5005, 0.247, 0.5005, 0.247, 0.5005, 0.247, 0.5005, 0.247, 0.5005, 0.247, 0.5005, 0.2602, 0.5057, 0.3118, 0.5057, 0.3108, 0.5008, 0.2583, 0.5008, 0.247, 0.5005, 0.247, 0.5005, 0.247, 0.5005, 0.247, 0.5005, 0.6349, 0.5057, 0.6402, 0.5057, 0.6453, 0.5008, 0.6399, 0.5008, 0.5181, 0.5057, 0.4705, 0.5057, 0.4725, 0.5008, 0.5209, 0.5008, 0.247, 0.5005, 0.247, 0.5005, 0.247, 0.5005, 0.247, 0.5005, 0.247, 0.5005, 0.247, 0.5005, 0.247, 0.5005, 0.247, 0.5005, 0.2602, 0.5057, 0.2127, 0.5057, 0.2099, 0.5008, 0.2583, 0.5008, 0.247, 0.5005, 0.247, 0.5005, 0.247, 0.5005, 0.247, 0.5005, 0.419, 0.5057, 0.4705, 0.5057, 0.4725, 0.5008, 0.42, 0.5008, 0.09063, 0.5057, 0.09591, 0.5057, 0.09089, 0.5008, 0.08551, 0.5008, 0.247, 0.5005, 0.247, 0.5005, 0.247, 0.5005, 0.247, 0.5005, 0.247, 0.5005, 0.247, 0.5005, 0.247, 0.5005, 0.247, 0.5005, 0.247, 0.5005, 0.247, 0.5005, 0.247, 0.5005, 0.247, 0.5005, 0.09591, 0.5057, 0.09063, 0.5057, 0.08551, 0.5008, 0.09089, 0.5008, 0.4593, 0.5005, 0.4593, 0.5005, 0.4593, 0.5005, 0.4593, 0.5005, 0.4593, 0.5005, 0.4593, 0.5005, 0.4593, 0.5005, 0.4593, 0.5005, 0.4593, 0.5005, 0.4593, 0.5005, 0.4593, 0.5005, 0.4593, 0.5005, 0.4593, 0.5005, 0.4593, 0.5005, 0.4593, 0.5005, 0.4593, 0.5005, 0.4593, 0.5005, 0.4593, 0.5005, 0.4593, 0.5005, 0.4593, 0.5005, 0.4593, 0.5005, 0.4593, 0.5005, 0.4593, 0.5005, 0.4593, 0.5005, 0.4593, 0.5005, 0.4593, 0.5005, 0.4593, 0.5005, 0.4593, 0.5005, 0.4593, 0.5005, 0.4593, 0.5005, 0.4593, 0.5005, 0.4593, 0.5005, 0.4593, 0.5005, 0.4593, 0.5005, 0.4593, 0.5005, 0.4593, 0.5005, 0.4593, 0.5005, 0.4593, 0.5005, 0.4593, 0.5005, 0.4593, 0.5005, 0.4593, 0.5005, 0.4593, 0.5005, 0.4593, 0.5005, 0.4593, 0.5005, 0.4593, 0.5005, 0.4593, 0.5005, 0.4593, 0.5005, 0.4593, 0.5005, 0.4593, 0.5005, 0.4593, 0.5005, 0.4593, 0.5005, 0.4593, 0.5005, 0.4593, 0.5005, 0.4593, 0.5005, 0.4593, 0.5005, 0.4593, 0.5005, 0.4593, 0.5005, 0.4593, 0.5005, 0.4593, 0.5005, 0.4593, 0.5005, 0.4593, 0.5005, 0.4593, 0.5005, 0.4593, 0.5005, 0.4593, 0.5005, 0.4593, 0.5005, 0.4593, 0.5005, 0.4593, 0.5005, 0.4593, 0.5005, 0.4593, 0.5005, 0.4593, 0.5005, 0.4593, 0.5005, 0.4593, 0.5005, 0.4593, 0.5005, 0.4593, 0.5005, 0.4593, 0.5005, 0.4593, 0.5005, 0.4593, 0.5005, 0.4593, 0.5005, 0.4593, 0.5005, 0.4593, 0.5005, 0.4593, 0.5005, 0.4593, 0.5005, 0.4593, 0.5005, 0.4593, 0.5005, 0.4593, 0.5005, 0.4593, 0.5005, 0.4593, 0.5005, 0.4593, 0.5005, 0.4593, 0.5005, 0.4593, 0.5005, 0.4593, 0.5005, 0.4593, 0.5005, 0.4593, 0.5005, 0.4593, 0.5005, 0.4593, 0.5005, 0.4593, 0.5005, 0.4593, 0.5005, 0.4593, 0.5005, 0.4593, 0.5005, 0.4593, 0.5005, 0.4593, 0.5005, 0.4593, 0.5005, 0.4593, 0.5005, 0.4593, 0.5005, 0.4593, 0.5005, 0.4593, 0.5005, 0.4593, 0.5005, 0.4593, 0.5005, 0.4593, 0.5005, 0.4593, 0.5005, 0.4593, 0.5005, 0.4593, 0.5005, 0.4593, 0.5005, 0.4593, 0.5005, 0.4593, 0.5005, 0.4593, 0.5005, 0.4593, 0.5005, 0.4593, 0.5005, 0.4593, 0.5005, 0.4593, 0.5005, 0.4593, 0.5005, 0.4593, 0.5005, 0.4593, 0.5005, 0.4593, 0.5005, 0.4593, 0.5005, 0.4593, 0.5005, 0.4593, 0.5005, 0.4593, 0.5005, 0.247, 0.5005, 0.247, 0.5005, 0.247, 0.5005, 0.247, 0.5005, 0.247, 0.5005, 0.247, 0.5005, 0.247, 0.5005, 0.247, 0.5005, 0.624, 0.5008, 0.6399, 0.5008, 0.6399, 0.4957, 0.624, 0.4957, 0.2099, 0.5008, 0.2583, 0.5008, 0.2583, 0.4957, 0.2099, 0.4957, 0.5633, 0.5008, 0.5209, 0.5008, 0.5209, 0.4957, 0.5633, 0.4957, 0.247, 0.5005, 0.247, 0.5005, 0.247, 0.5005, 0.247, 0.5005, 0.247, 0.5005, 0.247, 0.5005, 0.247, 0.5005, 0.247, 0.5005, 0.5981, 0.5008, 0.5633, 0.5008, 0.5633, 0.4957, 0.5981, 0.4957, 0.247, 0.5005, 0.247, 0.5005, 0.247, 0.5005, 0.247, 0.5005, 0.247, 0.5005, 0.247, 0.5005, 0.247, 0.5005, 0.247, 0.5005, 0.3108, 0.5008, 0.2583, 0.5008, 0.2583, 0.4957, 0.3108, 0.4957, 0.3654, 0.5008, 0.42, 0.5008, 0.42, 0.4957, 0.3654, 0.4957, 0.247, 0.5005, 0.247, 0.5005, 0.247, 0.5005, 0.247, 0.5005, 0.247, 0.5005, 0.247, 0.5005, 0.247, 0.5005, 0.247, 0.5005, 0.247, 0.5005, 0.247, 0.5005, 0.247, 0.5005, 0.247, 0.5005, 0.1068, 0.5008, 0.09089, 0.5008, 0.09089, 0.4957, 0.1068, 0.4957, 0.1675, 0.5008, 0.2099, 0.5008, 0.2099, 0.4957, 0.1675, 0.4957, 0.5981, 0.5008, 0.624, 0.5008, 0.624, 0.4957, 0.5981, 0.4957, 0.247, 0.5005, 0.247, 0.5005, 0.247, 0.5005, 0.247, 0.5005, 0.1327, 0.5008, 0.1675, 0.5008, 0.1675, 0.4957, 0.1327, 0.4957, 0.247, 0.5005, 0.247, 0.5005, 0.247, 0.5005, 0.247, 0.5005, 0.247, 0.5005, 0.247, 0.5005, 0.247, 0.5005, 0.247, 0.5005, 0.624, 0.5008, 0.5981, 0.5008, 0.5981, 0.4957, 0.624, 0.4957, 0.3654, 0.5008, 0.3108, 0.5008, 0.3108, 0.4957, 0.3654, 0.4957, 0.247, 0.5005, 0.247, 0.5005, 0.247, 0.5005, 0.247, 0.5005, 0.247, 0.5005, 0.247, 0.5005, 0.247, 0.5005, 0.247, 0.5005, 0.247, 0.5005, 0.247, 0.5005, 0.247, 0.5005, 0.247, 0.5005, 0.42, 0.5008, 0.3654, 0.5008, 0.3654, 0.4957, 0.42, 0.4957, 0.1327, 0.5008, 0.1068, 0.5008, 0.1068, 0.4957, 0.1327, 0.4957, 0.247, 0.5005, 0.247, 0.5005, 0.247, 0.5005, 0.247, 0.5005, 0.5633, 0.5008, 0.5981, 0.5008, 0.5981, 0.4957, 0.5633, 0.4957, 0.247, 0.5005, 0.247, 0.5005, 0.247, 0.5005, 0.247, 0.5005, 0.8089, 0.401, 0.819, 0.4, 0.8287, 0.3971, 0.8377, 0.3923, 0.8455, 0.3859, 0.8519, 0.378, 0.8567, 0.3691, 0.8597, 0.3594, 0.8607, 0.3493, 0.8597, 0.3392, 0.8567, 0.3295, 0.8519, 0.3206, 0.8455, 0.3127, 0.8377, 0.3063, 0.8287, 0.3015, 0.819, 0.2986, 0.8089, 0.2976, 0.7988, 0.2986, 0.7891, 0.3015, 0.7802, 0.3063, 0.7723, 0.3127, 0.7659, 0.3206, 0.7611, 0.3295, 0.7582, 0.3392, 0.7572, 0.3493, 0.7582, 0.3594, 0.7611, 0.3691, 0.7659, 0.378, 0.7723, 0.3859, 0.7802, 0.3923, 0.7891, 0.3971, 0.7988, 0.4, 0.7374, 0.3493, 0.7388, 0.3633, 0.7582, 0.3594, 0.7572, 0.3493, 0.7583, 0.2987, 0.7494, 0.3095, 0.7659, 0.3206, 0.7723, 0.3127, 0.8089, 0.2777, 0.795, 0.2791, 0.7988, 0.2986, 0.8089, 0.2976, 0.8595, 0.2987, 0.8487, 0.2898, 0.8377, 0.3063, 0.8455, 0.3127, 0.8805, 0.3493, 0.8791, 0.3353, 0.8597, 0.3392, 0.8607, 0.3493, 0.8595, 0.3999, 0.8684, 0.389, 0.8519, 0.378, 0.8455, 0.3859, 0.8089, 0.4208, 0.8229, 0.4195, 0.819, 0.4, 0.8089, 0.401, 0.7692, 0.4088, 0.7815, 0.4154, 0.7891, 0.3971, 0.7802, 0.3923, 0.7388, 0.3633, 0.7428, 0.3767, 0.7611, 0.3691, 0.7582, 0.3594, 0.7494, 0.3095, 0.7428, 0.3219, 0.7611, 0.3295, 0.7659, 0.3206, 0.795, 0.2791, 0.7815, 0.2832, 0.7891, 0.3015, 0.7988, 0.2986, 0.8487, 0.2898, 0.8363, 0.2832, 0.8287, 0.3015, 0.8377, 0.3063, 0.8791, 0.3353, 0.875, 0.3219, 0.8567, 0.3295, 0.8597, 0.3392, 0.8684, 0.389, 0.875, 0.3767, 0.8567, 0.3691, 0.8519, 0.378, 0.8229, 0.4195, 0.8363, 0.4154, 0.8287, 0.3971, 0.819, 0.4, 0.7815, 0.4154, 0.795, 0.4195, 0.7988, 0.4, 0.7891, 0.3971, 0.7428, 0.3767, 0.7494, 0.389, 0.7659, 0.378, 0.7611, 0.3691, 0.7428, 0.3219, 0.7388, 0.3353, 0.7582, 0.3392, 0.7611, 0.3295, 0.7815, 0.2832, 0.7692, 0.2898, 0.7802, 0.3063, 0.7891, 0.3015, 0.8363, 0.4154, 0.8487, 0.4088, 0.8377, 0.3923, 0.8287, 0.3971, 0.8363, 0.2832, 0.8229, 0.2791, 0.819, 0.2986, 0.8287, 0.3015, 0.875, 0.3219, 0.8684, 0.3095, 0.8519, 0.3206, 0.8567, 0.3295, 0.875, 0.3767, 0.8791, 0.3633, 0.8597, 0.3594, 0.8567, 0.3691, 0.795, 0.4195, 0.8089, 0.4208, 0.8089, 0.401, 0.7988, 0.4, 0.7494, 0.389, 0.7583, 0.3999, 0.7723, 0.3859, 0.7659, 0.378, 0.7388, 0.3353, 0.7374, 0.3493, 0.7572, 0.3493, 0.7582, 0.3392, 0.7692, 0.2898, 0.7583, 0.2987, 0.7723, 0.3127, 0.7802, 0.3063, 0.8791, 0.3633, 0.8805, 0.3493, 0.8607, 0.3493, 0.8597, 0.3594, 0.8487, 0.4088, 0.8595, 0.3999, 0.8455, 0.3859, 0.8377, 0.3923, 0.8229, 0.2791, 0.8089, 0.2777, 0.8089, 0.2976, 0.819, 0.2986, 0.8684, 0.3095, 0.8595, 0.2987, 0.8455, 0.3127, 0.8519, 0.3206, 0.8861, 0.2164, 0.8712, 0.2179, 0.8563, 0.2164, 0.842, 0.2121, 0.8288, 0.205, 0.8172, 0.1955, 0.8077, 0.184, 0.8006, 0.1708, 0.7963, 0.1564, 0.7948, 0.1415, 0.7963, 0.1266, 0.8006, 0.1123, 0.8077, 0.09908, 0.8172, 0.08751, 0.8288, 0.07801, 0.842, 0.07095, 0.8563, 0.0666, 0.8712, 0.06513, 0.8861, 0.0666, 0.9004, 0.07095, 0.9137, 0.07801, 0.9252, 0.08751, 0.9347, 0.09908, 0.9418, 0.1123, 0.9461, 0.1266, 0.9476, 0.1415, 0.9461, 0.1564, 0.9418, 0.1708, 0.9347, 0.184, 0.9252, 0.1955, 0.9137, 0.205, 0.9004, 0.2121, 0.7609, 0.1635, 0.7587, 0.1415, 0.7948, 0.1415, 0.7963, 0.1564, 0.7777, 0.07901, 0.7916, 0.06196, 0.8172, 0.08751, 0.8077, 0.09908, 0.8493, 0.03116, 0.8712, 0.029, 0.8712, 0.06513, 0.8563, 0.0666, 0.9337, 0.04796, 0.9508, 0.06196, 0.9252, 0.08751, 0.9137, 0.07801, 0.9816, 0.1196, 0.9837, 0.1415, 0.9476, 0.1415, 0.9461, 0.1266, 0.9648, 0.204, 0.9508, 0.2211, 0.9252, 0.1955, 0.9347, 0.184, 0.8932, 0.2519, 0.8712, 0.254, 0.8712, 0.2179, 0.8861, 0.2164, 0.8282, 0.2455, 0.8087, 0.2351, 0.8288, 0.205, 0.842, 0.2121, 0.7673, 0.1846, 0.7609, 0.1635, 0.7963, 0.1564, 0.8006, 0.1708, 0.7673, 0.09846, 0.7777, 0.07901, 0.8077, 0.09908, 0.8006, 0.1123, 0.8282, 0.03757, 0.8493, 0.03116, 0.8563, 0.0666, 0.842, 0.07095, 0.9143, 0.2455, 0.8932, 0.2519, 0.8861, 0.2164, 0.9004, 0.2121, 0.9143, 0.03757, 0.9337, 0.04796, 0.9137, 0.07801, 0.9004, 0.07095, 0.9752, 0.09846, 0.9816, 0.1196, 0.9461, 0.1266, 0.9418, 0.1123, 0.9752, 0.1846, 0.9648, 0.204, 0.9347, 0.184, 0.9418, 0.1708, 0.8493, 0.2519, 0.8282, 0.2455, 0.842, 0.2121, 0.8563, 0.2164, 0.7777, 0.204, 0.7673, 0.1846, 0.8006, 0.1708, 0.8077, 0.184, 0.7609, 0.1196, 0.7673, 0.09846, 0.8006, 0.1123, 0.7963, 0.1266, 0.8087, 0.04796, 0.8282, 0.03757, 0.842, 0.07095, 0.8288, 0.07801, 0.9816, 0.1635, 0.9752, 0.1846, 0.9418, 0.1708, 0.9461, 0.1564, 0.9337, 0.2351, 0.9143, 0.2455, 0.9004, 0.2121, 0.9137, 0.205, 0.8932, 0.03116, 0.9143, 0.03757, 0.9004, 0.07095, 0.8861, 0.0666, 0.9648, 0.07901, 0.9752, 0.09846, 0.9418, 0.1123, 0.9347, 0.09908, 0.8712, 0.254, 0.8493, 0.2519, 0.8563, 0.2164, 0.8712, 0.2179, 0.7916, 0.2211, 0.7777, 0.204, 0.8077, 0.184, 0.8172, 0.1955, 0.7587, 0.1415, 0.7609, 0.1196, 0.7963, 0.1266, 0.7948, 0.1415, 0.7916, 0.06196, 0.8087, 0.04796, 0.8288, 0.07801, 0.8172, 0.08751, 0.9508, 0.06196, 0.9648, 0.07901, 0.9347, 0.09908, 0.9252, 0.08751, 0.9837, 0.1415, 0.9816, 0.1635, 0.9461, 0.1564, 0.9476, 0.1415, 0.9508, 0.2211, 0.9337, 0.2351, 0.9137, 0.205, 0.9252, 0.1955, 0.8712, 0.029, 0.8932, 0.03116, 0.8861, 0.0666, 0.8712, 0.06513])
me_coca_cola.materials.append(mat_x)
me_coca_cola.use_remesh_preserve_volume = False
me_coca_cola.use_remesh_preserve_attributes = False
me_coca_cola.use_mirror_vertex_groups = False
me_coca_cola.update()

# ---- objects
ob_coca_cola = bpy.data.objects.new('coca-cola', me_coca_cola)
ob_lamp = bpy.data.objects.new('Lamp', light_lamp)
ob_camera = bpy.data.objects.new('Camera', cam_camera)
ob_lamp_001 = bpy.data.objects.new('Lamp.001', light_lamp_001)
ob_lamp_002 = bpy.data.objects.new('Lamp.002', light_lamp_002)
ob_lamp_003 = bpy.data.objects.new('Lamp.003', light_lamp_003)
ob_lamp_004 = bpy.data.objects.new('Lamp.004', light_lamp_004)

# ---- transforms, parenting, visibility, modifiers, constraints
ob_coca_cola.location = (0.0, 0.0, 0.0)
ob_coca_cola.lineart.crease_threshold = 0.0
ob_lamp.location = (7.748, 1.005, 2.706)
ob_lamp.rotation_euler = (0.6503, 0.05522, 1.866)
ob_lamp.lock_rotations_4d = False
ob_lamp.empty_display_type = 'ARROWS'
ob_lamp.color = (0.0, 0.0, 0.0, 0.0)
ob_lamp.lineart.crease_threshold = 0.0
ob_camera.location = (0.04034, -5.088, 3.709)
ob_camera.rotation_euler = (0.9497, -0.0, 0.0)
ob_camera.lock_rotations_4d = False
ob_camera.empty_display_type = 'ARROWS'
ob_camera.color = (0.0, 0.0, 0.0, 0.0)
ob_camera.display_type = 'WIRE'
ob_camera.lineart.crease_threshold = 0.0
ob_lamp_001.location = (-9.343, 1.005, 0.9125)
ob_lamp_001.rotation_euler = (0.6503, 0.05522, 1.866)
ob_lamp_001.lock_rotations_4d = False
ob_lamp_001.empty_display_type = 'ARROWS'
ob_lamp_001.color = (0.0, 0.0, 0.0, 0.0)
ob_lamp_001.lineart.crease_threshold = 0.0
ob_lamp_002.location = (0.9372, -10.7, 2.706)
ob_lamp_002.rotation_euler = (0.6503, 0.05522, 1.866)
ob_lamp_002.lock_rotations_4d = False
ob_lamp_002.empty_display_type = 'ARROWS'
ob_lamp_002.color = (0.0, 0.0, 0.0, 0.0)
ob_lamp_002.lineart.crease_threshold = 0.0
ob_lamp_003.location = (-0.8269, 12.99, 2.706)
ob_lamp_003.rotation_euler = (0.6503, 0.05522, 1.866)
ob_lamp_003.lock_rotations_4d = False
ob_lamp_003.empty_display_type = 'ARROWS'
ob_lamp_003.color = (0.0, 0.0, 0.0, 0.0)
ob_lamp_003.lineart.crease_threshold = 0.0
ob_lamp_004.location = (0.9372, -0.1639, 2.706)
ob_lamp_004.rotation_euler = (0.6503, 0.05522, 1.866)
ob_lamp_004.lock_rotations_4d = False
ob_lamp_004.empty_display_type = 'ARROWS'
ob_lamp_004.color = (0.0, 0.0, 0.0, 0.0)
ob_lamp_004.lineart.crease_threshold = 0.0

# ---- collection membership
col_1.objects.link(ob_coca_cola)
col_1.objects.link(ob_lamp)
col_1.objects.link(ob_camera)
col_1.objects.link(ob_lamp_001)
col_1.objects.link(ob_lamp_002)
col_1.objects.link(ob_lamp_003)
col_1.objects.link(ob_lamp_004)

# ---- scene / render settings (as saved in the file)
scene.camera = ob_camera
scene.frame_start = 1; scene.frame_end = 250; scene.frame_set(37)
scene.render.engine = 'BLENDER_EEVEE_NEXT'
scene.render.resolution_percentage = 50
scene.render.dither_intensity = 0.0
scene.cycles.use_denoising = False
scene.cycles.samples = 10
scene.cycles.sampling_pattern = 'TABULATED_SOBOL'
scene.cycles.light_sampling_threshold = 0.0
scene.cycles.use_adaptive_sampling = False
scene.cycles.use_light_tree = False
scene.cycles.blur_glossy = 0.0
scene.cycles.volume_bounces = 1
scene.cycles.pixel_filter_type = 'GAUSSIAN'
scene.cycles.sample_clamp_indirect = 0.0
scene.view_settings.view_transform = 'Standard'
bpy.context.view_layer.update()

